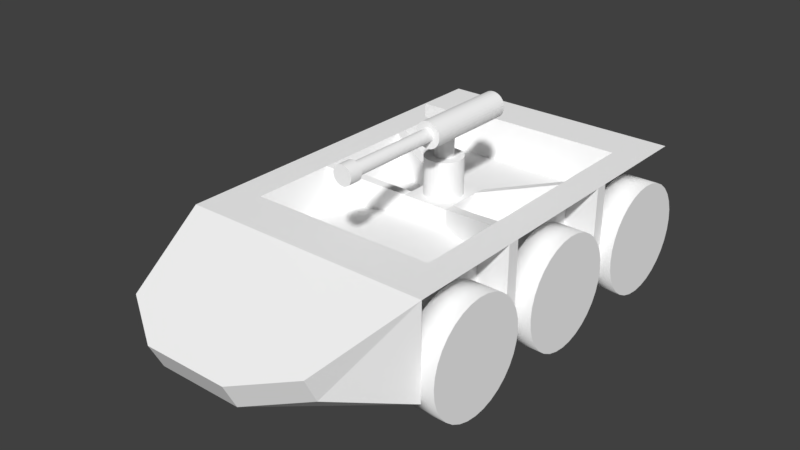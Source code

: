 # Source: Tank.blend  (saved by Blender 2.78.0; exported with 4.5.12 LTS)
import bpy
from mathutils import Matrix  # noqa: F401  (used for matrix-valued properties, if any)

bpy.ops.wm.read_factory_settings(use_empty=True)
scene = bpy.context.scene
scene.name = 'Scene'

# ---- collections
col_collection_1 = bpy.data.collections.new('Collection 1'); scene.collection.children.link(col_collection_1)

# ---- materials (node trees are filled in below, after node groups)
mat_metal = bpy.data.materials.new('Metal')
mat_metal.alpha_threshold = 0.0
mat_metal.use_transparent_shadow = False
mat_metal.diffuse_color = (1.0, 1.0, 1.0, 1.0)
mat_metal.roughness = 0.5
mat_rubber = bpy.data.materials.new('Rubber')
mat_rubber.alpha_threshold = 0.0
mat_rubber.use_transparent_shadow = False
mat_rubber.diffuse_color = (1.0, 1.0, 1.0, 1.0)
mat_rubber.roughness = 0.5

# ---- material node trees

# ---- world
world_world = bpy.data.worlds.new('World'); scene.world = world_world
world_world.color = (0.05088, 0.05088, 0.05088)
world_world.use_sun_shadow = False
world_world.sun_shadow_jitter_overblur = 0.0
world_world.cycles.sampling_method = 'MANUAL'

# ---- meshes
me_head = bpy.data.meshes.new('Head')
me_head.from_pydata([(-1.0, -1.0, 12.0), (-1.0, -1.0, 14.0), (-1.0, 1.0, 12.0), (-1.0, 1.0, 14.0), (1.0, -1.0, 12.0), (1.0, -1.0, 14.0), (1.0, 1.0, 12.0), (1.0, 1.0, 14.0), (3.553e-15, 1.5, 9.537e-07), (3.553e-15, 1.5, 6.0), (0.2926, 1.471, 9.537e-07), (0.2926, 1.471, 6.0), (0.574, 1.386, 9.537e-07), (0.574, 1.386, 6.0), (0.8334, 1.247, 0.0), (0.8334, 1.247, 6.0), (1.061, 1.061, 0.0), (1.061, 1.061, 6.0), (1.247, 0.8334, 0.0), (1.247, 0.8334, 6.0), (1.386, 0.574, 0.0), (1.386, 0.574, 6.0), (1.471, 0.2926, 0.0), (1.471, 0.2926, 6.0), (1.5, 5.96e-07, 0.0), (1.5, 4.768e-07, 6.0), (1.471, -0.2926, 0.0), (1.471, -0.2926, 6.0), (1.386, -0.574, 0.0), (1.386, -0.574, 6.0), (1.247, -0.8334, 0.0), (1.247, -0.8334, 6.0), (1.061, -1.061, 0.0), (1.061, -1.061, 6.0), (0.8334, -1.247, 0.0), (0.8334, -1.247, 6.0), (0.574, -1.386, -9.537e-07), (0.574, -1.386, 6.0), (0.2926, -1.471, -9.537e-07), (0.2926, -1.471, 6.0), (-4.888e-07, -1.5, -9.537e-07), (-4.888e-07, -1.5, 6.0), (-0.2926, -1.471, -9.537e-07), (-0.2926, -1.471, 6.0), (-0.574, -1.386, -9.537e-07), (-0.574, -1.386, 6.0), (-0.8334, -1.247, 0.0), (-0.8334, -1.247, 6.0), (-1.061, -1.061, 0.0), (-1.061, -1.061, 6.0), (-1.247, -0.8334, 0.0), (-1.247, -0.8334, 6.0), (-1.386, -0.574, 0.0), (-1.386, -0.574, 6.0), (-1.471, -0.2926, 0.0), (-1.471, -0.2926, 6.0), (-1.5, 1.907e-06, 0.0), (-1.5, 1.907e-06, 6.0), (-1.471, 0.2926, 0.0), (-1.471, 0.2926, 6.0), (-1.386, 0.574, 0.0), (-1.386, 0.574, 6.0), (-1.247, 0.8334, 0.0), (-1.247, 0.8334, 6.0), (-1.061, 1.061, 0.0), (-1.061, 1.061, 6.0), (-0.8334, 1.247, 0.0), (-0.8334, 1.247, 6.0), (-0.574, 1.386, 9.537e-07), (-0.574, 1.386, 6.0), (-0.2926, 1.471, 9.537e-07), (-0.2926, 1.471, 6.0), (0.1463, 0.7356, 6.0), (8.906e-08, 0.75, 6.0), (0.287, 0.6929, 6.0), (0.4167, 0.6236, 6.0), (0.5303, 0.5303, 6.0), (0.6236, 0.4167, 6.0), (0.6929, 0.287, 6.0), (0.7356, 0.1463, 6.0), (0.75, 7.153e-07, 6.0), (0.7356, -0.1463, 6.0), (0.6929, -0.287, 6.0), (0.6236, -0.4167, 6.0), (0.5303, -0.5303, 6.0), (0.4167, -0.6236, 6.0), (0.287, -0.6929, 6.0), (0.1463, -0.7356, 6.0), (-1.553e-07, -0.75, 6.0), (-0.1463, -0.7356, 6.0), (-0.287, -0.6929, 6.0), (-0.4167, -0.6236, 6.0), (-0.5303, -0.5303, 6.0), (-0.6236, -0.4167, 6.0), (-0.6929, -0.287, 6.0), (-0.7356, -0.1463, 6.0), (-0.75, 1.311e-06, 6.0), (-0.7356, 0.1463, 6.0), (-0.6929, 0.287, 6.0), (-0.6236, 0.4167, 6.0), (-0.5303, 0.5303, 6.0), (-0.4167, 0.6236, 6.0), (-0.287, 0.6929, 6.0), (-0.1463, 0.7356, 6.0), (0.1463, 0.7356, 12.0), (-2.551e-08, 0.75, 12.0), (0.287, 0.6929, 12.0), (0.4167, 0.6236, 12.0), (0.5303, 0.5303, 12.0), (0.6236, 0.4167, 12.0), (0.6929, 0.287, 12.0), (0.7356, 0.1463, 12.0), (0.75, 5.96e-07, 12.0), (0.7356, -0.1463, 12.0), (0.6929, -0.287, 12.0), (0.6236, -0.4167, 12.0), (0.5303, -0.5303, 12.0), (0.4167, -0.6236, 12.0), (0.287, -0.6929, 12.0), (0.1463, -0.7356, 12.0), (-2.699e-07, -0.75, 12.0), (-0.1463, -0.7356, 12.0), (-0.287, -0.6929, 12.0), (-0.4167, -0.6236, 12.0), (-0.5303, -0.5303, 12.0), (-0.6236, -0.4167, 12.0), (-0.6929, -0.287, 12.0), (-0.7356, -0.1463, 12.0), (-0.75, 1.311e-06, 12.0), (-0.7356, 0.1463, 12.0), (-0.6929, 0.287, 12.0), (-0.6236, 0.4167, 12.0), (-0.5303, 0.5303, 12.0), (-0.4167, 0.6236, 12.0), (-0.287, 0.6929, 12.0), (-0.1463, 0.7356, 12.0)], [], [(0, 1, 3, 2), (2, 3, 7, 6), (6, 7, 5, 4), (4, 5, 1, 0), (2, 6, 4, 0), (7, 3, 1, 5), (8, 9, 11, 10), (10, 11, 13, 12), (12, 13, 15, 14), (14, 15, 17, 16), (16, 17, 19, 18), (18, 19, 21, 20), (20, 21, 23, 22), (22, 23, 25, 24), (24, 25, 27, 26), (26, 27, 29, 28), (28, 29, 31, 30), (30, 31, 33, 32), (32, 33, 35, 34), (34, 35, 37, 36), (36, 37, 39, 38), (38, 39, 41, 40), (40, 41, 43, 42), (42, 43, 45, 44), (44, 45, 47, 46), (46, 47, 49, 48), (48, 49, 51, 50), (50, 51, 53, 52), (52, 53, 55, 54), (54, 55, 57, 56), (56, 57, 59, 58), (58, 59, 61, 60), (60, 61, 63, 62), (62, 63, 65, 64), (64, 65, 67, 66), (66, 67, 69, 68), (57, 55, 95, 96), (68, 69, 71, 70), (70, 71, 9, 8), (75, 74, 106, 107), (13, 11, 72, 74), (31, 29, 82, 83), (49, 47, 91, 92), (67, 65, 100, 101), (23, 21, 78, 79), (41, 39, 87, 88), (59, 57, 96, 97), (15, 13, 74, 75), (33, 31, 83, 84), (51, 49, 92, 93), (69, 67, 101, 102), (25, 23, 79, 80), (43, 41, 88, 89), (61, 59, 97, 98), (17, 15, 75, 76), (35, 33, 84, 85), (53, 51, 93, 94), (71, 69, 102, 103), (27, 25, 80, 81), (45, 43, 89, 90), (63, 61, 98, 99), (19, 17, 76, 77), (37, 35, 85, 86), (55, 53, 94, 95), (11, 9, 73, 72), (9, 71, 103, 73), (29, 27, 81, 82), (47, 45, 90, 91), (65, 63, 99, 100), (21, 19, 77, 78), (39, 37, 86, 87), (104, 105, 135, 134, 133, 132, 131, 130, 129, 128, 127, 126, 125, 124, 123, 122, 121, 120, 119, 118, 117, 116, 115, 114, 113, 112, 111, 110, 109, 108, 107, 106), (102, 101, 133, 134), (89, 88, 120, 121), (76, 75, 107, 108), (103, 102, 134, 135), (90, 89, 121, 122), (77, 76, 108, 109), (73, 103, 135, 105), (91, 90, 122, 123), (78, 77, 109, 110), (92, 91, 123, 124), (79, 78, 110, 111), (93, 92, 124, 125), (80, 79, 111, 112), (94, 93, 125, 126), (81, 80, 112, 113), (95, 94, 126, 127), (82, 81, 113, 114), (96, 95, 127, 128), (83, 82, 114, 115), (97, 96, 128, 129), (84, 83, 115, 116), (98, 97, 129, 130), (85, 84, 116, 117), (99, 98, 130, 131), (86, 85, 117, 118), (72, 73, 105, 104), (100, 99, 131, 132), (87, 86, 118, 119), (74, 72, 104, 106), (101, 100, 132, 133), (88, 87, 119, 120)])
_uv = me_head.uv_layers.new(name='UVMap')
_uv.uv.foreach_set('vector', [0.9624, 0.6667, 0.7909, 0.6667, 0.7909, 0.5, 0.9624, 0.5, 0.6195, 0.8333, 0.6195, 0.6667, 0.7909, 0.6667, 0.7909, 0.8333, 0.3636, 0.5, 0.3636, 0.6667, 0.1922, 0.6667, 0.1922, 0.5, 0.6195, 0.6667, 0.6195, 0.5, 0.7909, 0.5, 0.7909, 0.6667, 0.1922, 0.8333, 0.1922, 0.6667, 0.3636, 0.6667, 0.3636, 0.8333, 0.3636, 0.7488, 0.5351, 0.7488, 0.5351, 0.9155, 0.3636, 0.9155, 0.6364, 0.5, 0.6364, 3.974e-08, 0.6614, 3.974e-08, 0.6614, 0.5, 0.6614, 0.5, 0.6614, 3.974e-08, 0.6856, 3.974e-08, 0.6856, 0.5, 0.6856, 0.5, 0.6856, 3.974e-08, 0.7078, 0.0, 0.7078, 0.5, 0.7078, 0.5, 0.7078, 0.0, 0.7273, 0.0, 0.7273, 0.5, 0.5455, 0.0, 0.5455, 0.5, 0.526, 0.5, 0.526, 0.0, 0.526, 0.0, 0.526, 0.5, 0.5037, 0.5, 0.5037, 0.0, 0.5037, 0.0, 0.5037, 0.5, 0.4796, 0.5, 0.4796, 0.0, 0.4796, 0.0, 0.4796, 0.5, 0.4545, 0.5, 0.4545, 0.0, 0.4545, 0.0, 0.4545, 0.5, 0.4295, 0.5, 0.4295, 0.0, 0.4295, 0.0, 0.4295, 0.5, 0.4053, 0.5, 0.4053, 0.0, 0.4053, 0.0, 0.4053, 0.5, 0.3831, 0.5, 0.3831, 0.0, 0.3831, 0.0, 0.3831, 0.5, 0.3636, 0.5, 0.3636, 0.0, 0.3636, 1.589e-07, 0.3636, 0.5, 0.3442, 0.5, 0.3442, 1.589e-07, 0.3442, 1.589e-07, 0.3442, 0.5, 0.3219, 0.5, 0.3219, 7.947e-08, 0.3219, 7.947e-08, 0.3219, 0.5, 0.2978, 0.5, 0.2978, 0.0, 0.2978, 0.0, 0.2978, 0.5, 0.2727, 0.5, 0.2727, 7.947e-08, 0.2727, 7.947e-08, 0.2727, 0.5, 0.2476, 0.5, 0.2476, 1.589e-07, 0.2476, 1.589e-07, 0.2476, 0.5, 0.2235, 0.5, 0.2235, 7.947e-08, 0.2235, 7.947e-08, 0.2235, 0.5, 0.2013, 0.5, 0.2013, 1.589e-07, 0.2013, 1.589e-07, 0.2013, 0.5, 0.1818, 0.5, 0.1818, 1.589e-07, 0.1818, 0.0, 0.1818, 0.5, 0.1623, 0.5, 0.1623, 0.0, 0.1623, 0.0, 0.1623, 0.5, 0.1401, 0.5, 0.1401, 0.0, 0.1401, 0.0, 0.1401, 0.5, 0.116, 0.5, 0.116, 0.0, 0.116, 0.0, 0.116, 0.5, 0.09091, 0.5, 0.09091, 0.0, 0.09091, 0.0, 0.09091, 0.5, 0.06583, 0.5, 0.06583, 0.0, 0.06583, 0.0, 0.06583, 0.5, 0.04171, 0.5, 0.04171, 0.0, 0.04171, 0.0, 0.04171, 0.5, 0.01948, 0.5, 0.01948, 0.0, 0.01948, 0.0, 0.01948, 0.5, 4.087e-08, 0.5, 0.0, 0.0, 0.5455, 0.5, 0.5455, 7.947e-08, 0.5649, 3.974e-08, 0.5649, 0.5, 0.5649, 0.5, 0.5649, 3.974e-08, 0.5872, 3.974e-08, 0.5872, 0.5, 0.6146, 0.5881, 0.6195, 0.6121, 0.5556, 0.6183, 0.5531, 0.6063, 0.5872, 0.5, 0.5872, 3.974e-08, 0.6113, 3.974e-08, 0.6113, 0.5, 0.6113, 0.5, 0.6113, 3.974e-08, 0.6364, 3.974e-08, 0.6364, 0.5, 0.8084, 0.5, 0.7973, 0.5, 0.7973, 6.691e-09, 0.8084, 0.0, 0.41, 0.5278, 0.431, 0.5142, 0.4613, 0.5693, 0.4508, 0.5761, 0.41, 0.721, 0.3922, 0.7037, 0.4419, 0.664, 0.4508, 0.6727, 0.605, 0.6833, 0.591, 0.7037, 0.5413, 0.664, 0.5483, 0.6539, 0.5289, 0.5048, 0.5522, 0.5142, 0.5219, 0.5693, 0.5102, 0.5646, 0.3636, 0.6367, 0.3636, 0.6121, 0.4276, 0.6183, 0.4276, 0.6305, 0.5289, 0.744, 0.5042, 0.7488, 0.4979, 0.6866, 0.5102, 0.6842, 0.605, 0.5655, 0.6146, 0.5881, 0.5531, 0.6063, 0.5483, 0.5949, 0.3922, 0.5451, 0.41, 0.5278, 0.4508, 0.5761, 0.4419, 0.5847, 0.431, 0.7346, 0.41, 0.721, 0.4508, 0.6727, 0.4613, 0.6795, 0.6146, 0.6607, 0.605, 0.6833, 0.5483, 0.6539, 0.5531, 0.6425, 0.5042, 0.5, 0.5289, 0.5048, 0.5102, 0.5646, 0.4979, 0.5622, 0.3686, 0.6607, 0.3636, 0.6367, 0.4276, 0.6305, 0.4301, 0.6425, 0.5522, 0.7346, 0.5289, 0.744, 0.5102, 0.6842, 0.5219, 0.6795, 0.591, 0.5451, 0.605, 0.5655, 0.5483, 0.5949, 0.5413, 0.5847, 0.3782, 0.5655, 0.3922, 0.5451, 0.4419, 0.5847, 0.4349, 0.5949, 0.4543, 0.744, 0.431, 0.7346, 0.4613, 0.6795, 0.4729, 0.6842, 0.6195, 0.6367, 0.6146, 0.6607, 0.5531, 0.6425, 0.5556, 0.6305, 0.479, 0.5, 0.5042, 0.5, 0.4979, 0.5622, 0.4853, 0.5622, 0.3782, 0.6833, 0.3686, 0.6607, 0.4301, 0.6425, 0.4349, 0.6539, 0.5731, 0.721, 0.5522, 0.7346, 0.5219, 0.6795, 0.5324, 0.6727, 0.5731, 0.5278, 0.591, 0.5451, 0.5413, 0.5847, 0.5324, 0.5761, 0.3686, 0.5881, 0.3782, 0.5655, 0.4349, 0.5949, 0.4301, 0.6063, 0.479, 0.7488, 0.4543, 0.744, 0.4729, 0.6842, 0.4853, 0.6866, 0.6195, 0.6121, 0.6195, 0.6367, 0.5556, 0.6305, 0.5556, 0.6183, 0.431, 0.5142, 0.4543, 0.5048, 0.4729, 0.5646, 0.4613, 0.5693, 0.4543, 0.5048, 0.479, 0.5, 0.4853, 0.5622, 0.4729, 0.5646, 0.3922, 0.7037, 0.3782, 0.6833, 0.4349, 0.6539, 0.4419, 0.664, 0.591, 0.7037, 0.5731, 0.721, 0.5324, 0.6727, 0.5413, 0.664, 0.5522, 0.5142, 0.5731, 0.5278, 0.5324, 0.5761, 0.5219, 0.5693, 0.3636, 0.6121, 0.3686, 0.5881, 0.4301, 0.6063, 0.4276, 0.6183, 0.5042, 0.7488, 0.479, 0.7488, 0.4853, 0.6866, 0.4979, 0.6866, 0.9116, 0.7583, 0.9046, 0.7685, 0.8957, 0.7772, 0.8852, 0.784, 0.8736, 0.7887, 0.8612, 0.7911, 0.8486, 0.7911, 0.8363, 0.7887, 0.8246, 0.784, 0.8141, 0.7772, 0.8052, 0.7685, 0.7982, 0.7583, 0.7934, 0.747, 0.7909, 0.735, 0.7909, 0.7227, 0.7934, 0.7107, 0.7982, 0.6994, 0.8052, 0.6892, 0.8141, 0.6806, 0.8246, 0.6737, 0.8363, 0.6691, 0.8486, 0.6667, 0.8612, 0.6667, 0.8736, 0.6691, 0.8852, 0.6737, 0.8957, 0.6806, 0.9046, 0.6892, 0.9116, 0.6994, 0.9164, 0.7107, 0.9189, 0.7227, 0.9189, 0.735, 0.9164, 0.747, 0.7481, 0.5, 0.737, 0.5, 0.737, 2.456e-08, 0.7481, 1.538e-08, 0.058, 1.0, 0.04545, 1.0, 0.04545, 0.5, 0.058, 0.5, 0.8182, 0.5, 0.8084, 0.5, 0.8084, 0.0, 0.8182, 1.279e-09, 0.7602, 0.5, 0.7481, 0.5, 0.7481, 1.538e-08, 0.7602, 1.33e-08, 0.07005, 1.0, 0.058, 1.0, 0.058, 0.5, 0.07005, 0.5, 0.8993, 0.0, 0.9091, 3.974e-08, 0.9091, 0.5, 0.8993, 0.5, 0.7727, 0.5, 0.7602, 0.5, 0.7602, 1.33e-08, 0.7727, 8.555e-09, 0.08117, 1.0, 0.07005, 1.0, 0.07005, 0.5, 0.08117, 0.5, 0.8882, 3.974e-08, 0.8993, 0.0, 0.8993, 0.5, 0.8882, 0.5, 0.09091, 1.0, 0.08117, 1.0, 0.08117, 0.5, 0.09091, 0.5, 0.8762, 7.947e-08, 0.8882, 3.974e-08, 0.8882, 0.5, 0.8762, 0.5, 0.9903, 0.0, 1.0, 3.974e-08, 1.0, 0.5, 0.9903, 0.5, 0.8636, 3.974e-08, 0.8762, 7.947e-08, 0.8762, 0.5, 0.8636, 0.5, 0.9791, 3.974e-08, 0.9903, 0.0, 0.9903, 0.5, 0.9791, 0.5, 0.8511, 0.0, 0.8636, 3.974e-08, 0.8636, 0.5, 0.8511, 0.5, 0.9671, 0.0, 0.9791, 3.974e-08, 0.9791, 0.5, 0.9671, 0.5, 0.839, 3.974e-08, 0.8511, 0.0, 0.8511, 0.5, 0.839, 0.5, 0.9545, 3.974e-08, 0.9671, 0.0, 0.9671, 0.5, 0.9545, 0.5, 0.8279, 0.0, 0.839, 3.974e-08, 0.839, 0.5, 0.8279, 0.5, 0.942, 3.974e-08, 0.9545, 3.974e-08, 0.9545, 0.5, 0.942, 0.5, 0.8182, 3.974e-08, 0.8279, 0.0, 0.8279, 0.5, 0.8182, 0.5, 0.9299, 3.974e-08, 0.942, 3.974e-08, 0.942, 0.5, 0.9299, 0.5, 0.009741, 1.0, 4.087e-08, 1.0, 0.0, 0.5, 0.009741, 0.5, 0.9188, 7.947e-08, 0.9299, 3.974e-08, 0.9299, 0.5, 0.9188, 0.5, 0.02085, 1.0, 0.009741, 1.0, 0.009741, 0.5, 0.02085, 0.5, 0.7853, 0.5, 0.7727, 0.5, 0.7727, 8.555e-09, 0.7853, 6.29e-09, 0.9091, 0.0, 0.9188, 7.947e-08, 0.9188, 0.5, 0.9091, 0.5, 0.03291, 1.0, 0.02085, 1.0, 0.02085, 0.5, 0.03291, 0.5, 0.7973, 0.5, 0.7853, 0.5, 0.7853, 6.29e-09, 0.7973, 6.691e-09, 0.737, 0.5, 0.7273, 0.5, 0.7273, 2.328e-08, 0.737, 2.456e-08, 0.04545, 1.0, 0.03291, 1.0, 0.03291, 0.5, 0.04545, 0.5])
me_head.materials.append(mat_metal)
me_head.use_remesh_preserve_volume = False
me_head.use_remesh_preserve_attributes = False
me_head.use_mirror_vertex_groups = False
me_head.update()
me_cylinder_007 = bpy.data.meshes.new('Cylinder.007')
me_cylinder_007.from_pydata([(-2.98e-08, 0.4, 0.1), (-2.98e-08, -0.35, 0.1), (0.01951, 0.4, 0.09808), (0.01951, -0.35, 0.09808), (0.03827, 0.4, 0.09239), (0.03827, -0.35, 0.09239), (0.05556, 0.4, 0.08315), (0.05556, -0.35, 0.08315), (0.07071, 0.4, 0.07071), (0.07071, -0.35, 0.07071), (0.08315, 0.4, 0.05556), (0.08315, -0.35, 0.05556), (0.09239, 0.4, 0.03827), (0.09239, -0.35, 0.03827), (0.09808, 0.4, 0.01951), (0.09808, -0.35, 0.01951), (0.1, 0.4, -2.31e-07), (0.1, -0.35, -3.166e-07), (0.09808, 0.4, -0.01951), (0.09808, -0.35, -0.01951), (0.09239, 0.4, -0.03827), (0.09239, -0.35, -0.03827), (0.08315, 0.4, -0.05556), (0.08315, -0.35, -0.05556), (0.07071, 0.4, -0.07071), (0.07071, -0.35, -0.07071), (0.05556, 0.4, -0.08315), (0.05556, -0.35, -0.08315), (0.03827, 0.4, -0.09239), (0.03827, -0.35, -0.09239), (0.01951, 0.4, -0.09808), (0.01951, -0.35, -0.09808), (-5.96e-08, 0.4, -0.1), (-5.96e-08, -0.35, -0.1), (-0.01951, 0.4, -0.09808), (-0.01951, -0.35, -0.09808), (-0.03827, 0.4, -0.09239), (-0.03827, -0.35, -0.09239), (-0.05556, 0.4, -0.08315), (-0.05556, -0.35, -0.08315), (-0.07071, 0.4, -0.07071), (-0.07071, -0.35, -0.07071), (-0.08315, 0.4, -0.05556), (-0.08315, -0.35, -0.05556), (-0.09239, 0.4, -0.03827), (-0.09239, -0.35, -0.03827), (-0.09808, 0.4, -0.01951), (-0.09808, -0.35, -0.01951), (-0.1, 0.4, -1.416e-07), (-0.1, -0.35, -2.31e-07), (-0.09808, 0.4, 0.01951), (-0.09808, -0.35, 0.01951), (-0.09239, 0.4, 0.03827), (-0.09239, -0.35, 0.03827), (-0.08315, 0.4, 0.05556), (-0.08315, -0.35, 0.05556), (-0.07071, 0.4, 0.07071), (-0.07071, -0.35, 0.07071), (-0.05556, 0.4, 0.08315), (-0.05556, -0.35, 0.08315), (-0.03827, 0.4, 0.09239), (-0.03827, -0.35, 0.09239), (-0.01951, 0.4, 0.09808), (-0.01951, -0.35, 0.09808), (0.009754, -0.35, 0.04904), (-2.98e-08, -0.35, 0.05), (0.01913, -0.35, 0.04619), (0.02778, -0.35, 0.04157), (0.03536, -0.35, 0.03536), (0.04157, -0.35, 0.02778), (0.04619, -0.35, 0.01913), (0.04904, -0.35, 0.009754), (0.05, -0.35, -3.055e-07), (0.04904, -0.35, -0.009755), (0.04619, -0.35, -0.01913), (0.04157, -0.35, -0.02778), (0.03536, -0.35, -0.03536), (0.02778, -0.35, -0.04157), (0.01913, -0.35, -0.04619), (0.009754, -0.35, -0.04904), (-2.98e-08, -0.35, -0.05), (-0.009755, -0.35, -0.04904), (-0.01913, -0.35, -0.04619), (-0.02778, -0.35, -0.04157), (-0.03536, -0.35, -0.03536), (-0.04157, -0.35, -0.02778), (-0.04619, -0.35, -0.01913), (-0.04904, -0.35, -0.009755), (-0.05, -0.35, -2.608e-07), (-0.04904, -0.35, 0.009754), (-0.04619, -0.35, 0.01913), (-0.04157, -0.35, 0.02778), (-0.03536, -0.35, 0.03536), (-0.02778, -0.35, 0.04157), (-0.01913, -0.35, 0.04619), (-0.009754, -0.35, 0.04904)], [], [(0, 1, 3, 2), (2, 3, 5, 4), (4, 5, 7, 6), (6, 7, 9, 8), (8, 9, 11, 10), (10, 11, 13, 12), (12, 13, 15, 14), (14, 15, 17, 16), (16, 17, 19, 18), (18, 19, 21, 20), (20, 21, 23, 22), (22, 23, 25, 24), (24, 25, 27, 26), (26, 27, 29, 28), (28, 29, 31, 30), (30, 31, 33, 32), (32, 33, 35, 34), (34, 35, 37, 36), (36, 37, 39, 38), (38, 39, 41, 40), (40, 41, 43, 42), (42, 43, 45, 44), (44, 45, 47, 46), (46, 47, 49, 48), (48, 49, 51, 50), (50, 51, 53, 52), (52, 53, 55, 54), (54, 55, 57, 56), (56, 57, 59, 58), (58, 59, 61, 60), (11, 9, 68, 69), (60, 61, 63, 62), (62, 63, 1, 0), (0, 2, 4, 6, 8, 10, 12, 14, 16, 18, 20, 22, 24, 26, 28, 30, 32, 34, 36, 38, 40, 42, 44, 46, 48, 50, 52, 54, 56, 58, 60, 62), (29, 27, 77, 78), (47, 45, 86, 87), (3, 1, 65, 64), (1, 63, 95, 65), (21, 19, 73, 74), (39, 37, 82, 83), (57, 55, 91, 92), (13, 11, 69, 70), (31, 29, 78, 79), (49, 47, 87, 88), (5, 3, 64, 66), (23, 21, 74, 75), (41, 39, 83, 84), (59, 57, 92, 93), (15, 13, 70, 71), (33, 31, 79, 80), (51, 49, 88, 89), (7, 5, 66, 67), (25, 23, 75, 76), (43, 41, 84, 85), (61, 59, 93, 94), (17, 15, 71, 72), (35, 33, 80, 81), (53, 51, 89, 90), (9, 7, 67, 68), (27, 25, 76, 77), (45, 43, 85, 86), (63, 61, 94, 95), (19, 17, 72, 73), (37, 35, 81, 82), (55, 53, 90, 91)])
_uv = me_cylinder_007.uv_layers.new(name='UVMap')
_uv.uv.foreach_set('vector', [0.6502, 7.947e-08, 0.6502, 1.0, 0.6245, 1.0, 0.6245, 0.0, 0.6245, 0.0, 0.6245, 1.0, 0.5993, 1.0, 0.5993, 0.0, 0.5993, 0.0, 0.5993, 1.0, 0.5755, 1.0, 0.5755, 0.0, 0.5755, 0.0, 0.5755, 1.0, 0.5541, 1.0, 0.5541, 0.0, 0.1847, 1.0, 0.1847, 3.974e-08, 0.2029, 3.974e-08, 0.2029, 1.0, 0.2029, 1.0, 0.2029, 3.974e-08, 0.2243, 3.974e-08, 0.2243, 1.0, 0.2243, 1.0, 0.2243, 3.974e-08, 0.248, 7.947e-08, 0.248, 1.0, 0.248, 1.0, 0.248, 7.947e-08, 0.2733, 3.974e-08, 0.2733, 1.0, 0.2733, 1.0, 0.2733, 3.974e-08, 0.299, 3.974e-08, 0.299, 1.0, 0.299, 1.0, 0.299, 3.974e-08, 0.3242, 3.974e-08, 0.3242, 1.0, 0.3242, 1.0, 0.3242, 3.974e-08, 0.348, 3.974e-08, 0.348, 1.0, 0.348, 1.0, 0.348, 3.974e-08, 0.3694, 0.0, 0.3694, 1.0, 0.1847, 0.0, 0.1847, 1.0, 0.1665, 1.0, 0.1665, 3.974e-08, 0.1665, 3.974e-08, 0.1665, 1.0, 0.1451, 1.0, 0.1451, 3.974e-08, 0.1451, 3.974e-08, 0.1451, 1.0, 0.1213, 1.0, 0.1213, 7.947e-08, 0.1213, 7.947e-08, 0.1213, 1.0, 0.09612, 1.0, 0.09612, 3.974e-08, 0.09612, 3.974e-08, 0.09612, 1.0, 0.07039, 1.0, 0.07039, 7.947e-08, 0.07039, 7.947e-08, 0.07039, 1.0, 0.04516, 1.0, 0.04516, 7.947e-08, 0.04516, 7.947e-08, 0.04516, 1.0, 0.02139, 1.0, 0.02139, 3.974e-08, 0.02139, 3.974e-08, 0.02139, 1.0, 2.738e-07, 1.0, 0.0, 3.974e-08, 0.5541, 0.0, 0.5541, 1.0, 0.5327, 1.0, 0.5327, 0.0, 0.5327, 0.0, 0.5327, 1.0, 0.5089, 1.0, 0.5089, 0.0, 0.5089, 0.0, 0.5089, 1.0, 0.4837, 1.0, 0.4837, 0.0, 0.4837, 0.0, 0.4837, 1.0, 0.458, 1.0, 0.458, 0.0, 0.458, 0.0, 0.458, 1.0, 0.4327, 1.0, 0.4327, 0.0, 0.4327, 0.0, 0.4327, 1.0, 0.409, 1.0, 0.409, 0.0, 0.409, 0.0, 0.409, 1.0, 0.3876, 1.0, 0.3876, 0.0, 0.3876, 0.0, 0.3876, 1.0, 0.3694, 1.0, 0.3694, 0.0, 0.7388, 3.974e-08, 0.7388, 1.0, 0.7206, 1.0, 0.7206, 0.0, 0.7206, 0.0, 0.7206, 1.0, 0.6992, 1.0, 0.6992, 3.974e-08, 0.9527, 0.295, 0.9708, 0.3135, 0.9201, 0.3558, 0.911, 0.3465, 0.6992, 3.974e-08, 0.6992, 1.0, 0.6754, 1.0, 0.6754, 3.974e-08, 0.6754, 3.974e-08, 0.6754, 1.0, 0.6502, 1.0, 0.6502, 7.947e-08, 0.995, 0.09399, 1.0, 0.1196, 1.0, 0.1458, 0.995, 0.1714, 0.9851, 0.1955, 0.9708, 0.2173, 0.9527, 0.2358, 0.9313, 0.2503, 0.9075, 0.2603, 0.8823, 0.2654, 0.8565, 0.2654, 0.8313, 0.2603, 0.8075, 0.2503, 0.7861, 0.2358, 0.768, 0.2173, 0.7537, 0.1955, 0.7438, 0.1714, 0.7388, 0.1458, 0.7388, 0.1196, 0.7438, 0.09399, 0.7537, 0.06984, 0.768, 0.04811, 0.7861, 0.02962, 0.8075, 0.0151, 0.8313, 0.005099, 0.8565, 0.0, 0.8823, 3.974e-08, 0.9075, 0.005099, 0.9313, 0.0151, 0.9527, 0.02962, 0.9708, 0.04811, 0.9851, 0.06984, 0.7537, 0.3352, 0.768, 0.3135, 0.8187, 0.3558, 0.8115, 0.3666, 0.8313, 0.5257, 0.8075, 0.5157, 0.8385, 0.4569, 0.8504, 0.4619, 1.0, 0.385, 1.0, 0.4111, 0.9347, 0.4046, 0.9347, 0.3915, 1.0, 0.4111, 0.995, 0.4368, 0.9322, 0.4174, 0.9347, 0.4046, 0.8313, 0.2705, 0.8565, 0.2654, 0.863, 0.3317, 0.8504, 0.3343, 0.7537, 0.4609, 0.7438, 0.4368, 0.8066, 0.4174, 0.8115, 0.4295, 0.9527, 0.5011, 0.9313, 0.5157, 0.9003, 0.4569, 0.911, 0.4496, 0.9313, 0.2805, 0.9527, 0.295, 0.911, 0.3465, 0.9003, 0.3393, 0.7438, 0.3594, 0.7537, 0.3352, 0.8115, 0.3666, 0.8066, 0.3787, 0.8565, 0.5308, 0.8313, 0.5257, 0.8504, 0.4619, 0.863, 0.4644, 0.995, 0.3594, 1.0, 0.385, 0.9347, 0.3915, 0.9322, 0.3787, 0.8075, 0.2805, 0.8313, 0.2705, 0.8504, 0.3343, 0.8385, 0.3393, 0.768, 0.4827, 0.7537, 0.4609, 0.8115, 0.4295, 0.8187, 0.4404, 0.9708, 0.4827, 0.9527, 0.5011, 0.911, 0.4496, 0.9201, 0.4404, 0.9075, 0.2705, 0.9313, 0.2805, 0.9003, 0.3393, 0.8884, 0.3343, 0.7388, 0.385, 0.7438, 0.3594, 0.8066, 0.3787, 0.8041, 0.3915, 0.8823, 0.5308, 0.8565, 0.5308, 0.863, 0.4644, 0.8758, 0.4644, 0.9851, 0.3352, 0.995, 0.3594, 0.9322, 0.3787, 0.9273, 0.3666, 0.7861, 0.295, 0.8075, 0.2805, 0.8385, 0.3393, 0.8278, 0.3465, 0.7861, 0.5011, 0.768, 0.4827, 0.8187, 0.4404, 0.8278, 0.4496, 0.9851, 0.4609, 0.9708, 0.4827, 0.9201, 0.4404, 0.9273, 0.4295, 0.8823, 0.2654, 0.9075, 0.2705, 0.8884, 0.3343, 0.8758, 0.3317, 0.7388, 0.4111, 0.7388, 0.385, 0.8041, 0.3915, 0.8041, 0.4046, 0.9075, 0.5257, 0.8823, 0.5308, 0.8758, 0.4644, 0.8884, 0.4619, 0.9708, 0.3135, 0.9851, 0.3352, 0.9273, 0.3666, 0.9201, 0.3558, 0.768, 0.3135, 0.7861, 0.295, 0.8278, 0.3465, 0.8187, 0.3558, 0.8075, 0.5157, 0.7861, 0.5011, 0.8278, 0.4496, 0.8385, 0.4569, 0.995, 0.4368, 0.9851, 0.4609, 0.9273, 0.4295, 0.9322, 0.4174, 0.8565, 0.2654, 0.8823, 0.2654, 0.8758, 0.3317, 0.863, 0.3317, 0.7438, 0.4368, 0.7388, 0.4111, 0.8041, 0.4046, 0.8066, 0.4174, 0.9313, 0.5157, 0.9075, 0.5257, 0.8884, 0.4619, 0.9003, 0.4569])
me_cylinder_007.materials.append(mat_metal)
me_cylinder_007.use_remesh_preserve_volume = False
me_cylinder_007.use_remesh_preserve_attributes = False
me_cylinder_007.use_mirror_vertex_groups = False
me_cylinder_007.update()
me_cylinder_006 = bpy.data.meshes.new('Cylinder.006')
me_cylinder_006.from_pydata([(0.009755, -0.35, 0.04904), (5.937e-09, -0.35, 0.05), (0.01913, -0.35, 0.04619), (0.02778, -0.35, 0.04157), (0.03536, -0.35, 0.03535), (0.04157, -0.35, 0.02778), (0.04619, -0.35, 0.01913), (0.04904, -0.35, 0.009754), (0.05, -0.35, -5.452e-07), (0.04904, -0.35, -0.009755), (0.04619, -0.35, -0.01913), (0.04157, -0.35, -0.02778), (0.03536, -0.35, -0.03536), (0.02778, -0.35, -0.04157), (0.01913, -0.35, -0.04619), (0.009755, -0.35, -0.04904), (-1.035e-08, -0.35, -0.05), (-0.009755, -0.35, -0.04904), (-0.01913, -0.35, -0.04619), (-0.02778, -0.35, -0.04157), (-0.03536, -0.35, -0.03536), (-0.04157, -0.35, -0.02778), (-0.04619, -0.35, -0.01913), (-0.04904, -0.35, -0.009755), (-0.05, -0.35, -5.007e-07), (-0.04904, -0.35, 0.009754), (-0.04619, -0.35, 0.01913), (-0.04157, -0.35, 0.02778), (-0.03536, -0.35, 0.03535), (-0.02778, -0.35, 0.04157), (-0.01913, -0.35, 0.04619), (-0.009754, -0.35, 0.04904), (0.009754, -1.1, 0.04904), (-3.76e-07, -1.1, 0.05), (0.01913, -1.1, 0.04619), (0.02778, -1.1, 0.04157), (0.03535, -1.1, 0.03535), (0.04157, -1.1, 0.02778), (0.04619, -1.1, 0.01913), (0.04904, -1.1, 0.009754), (0.05, -1.1, -6.711e-07), (0.04904, -1.1, -0.009755), (0.04619, -1.1, -0.01913), (0.04157, -1.1, -0.02778), (0.03535, -1.1, -0.03536), (0.02778, -1.1, -0.04157), (0.01913, -1.1, -0.04619), (0.009754, -1.1, -0.04904), (-3.923e-07, -1.1, -0.05), (-0.009755, -1.1, -0.04904), (-0.01913, -1.1, -0.04619), (-0.02778, -1.1, -0.04157), (-0.03536, -1.1, -0.03536), (-0.04157, -1.1, -0.02778), (-0.04619, -1.1, -0.01913), (-0.04904, -1.1, -0.009755), (-0.05, -1.1, -6.266e-07), (-0.04904, -1.1, 0.009754), (-0.04619, -1.1, 0.01913), (-0.04157, -1.1, 0.02778), (-0.03536, -1.1, 0.03535), (-0.02778, -1.1, 0.04157), (-0.01913, -1.1, 0.04619), (-0.009755, -1.1, 0.04904), (0.01463, -1.2, 0.07356), (0.0287, -1.2, 0.06929), (0.04167, -1.2, 0.06236), (0.05303, -1.2, 0.05303), (0.06236, -1.2, 0.04167), (0.06929, -1.2, 0.0287), (0.07356, -1.2, 0.01463), (0.075, -1.2, -6.884e-07), (0.07356, -1.2, -0.01463), (0.06929, -1.2, -0.0287), (0.06236, -1.2, -0.04167), (0.05303, -1.2, -0.05303), (0.04167, -1.2, -0.06236), (0.0287, -1.2, -0.06929), (0.01463, -1.2, -0.07356), (-4.02e-07, -1.2, -0.075), (-0.01463, -1.2, -0.07356), (-0.0287, -1.2, -0.06929), (-0.04167, -1.2, -0.06236), (-0.05303, -1.2, -0.05303), (-0.06236, -1.2, -0.04167), (-0.06929, -1.2, -0.0287), (-0.07356, -1.2, -0.01463), (-0.075, -1.2, -6.216e-07), (-0.07356, -1.2, 0.01463), (-0.06929, -1.2, 0.0287), (-0.06236, -1.2, 0.04167), (-0.05303, -1.2, 0.05303), (-0.04167, -1.2, 0.06236), (-0.0287, -1.2, 0.06929), (-0.01463, -1.2, 0.07356), (-3.776e-07, -1.2, 0.075), (-0.01463, -1.1, 0.07356), (-0.0287, -1.1, 0.06929), (-0.04167, -1.1, 0.06236), (-0.05303, -1.1, 0.05303), (-0.06236, -1.1, 0.04167), (-0.06929, -1.1, 0.0287), (-0.07356, -1.1, 0.01463), (-0.075, -1.1, -6.107e-07), (-0.07356, -1.1, -0.01463), (-0.06929, -1.1, -0.0287), (-0.06236, -1.1, -0.04167), (-0.05303, -1.1, -0.05303), (-0.04167, -1.1, -0.06236), (-0.0287, -1.1, -0.06929), (-0.01463, -1.1, -0.07356), (-4.02e-07, -1.1, -0.075), (0.01463, -1.1, -0.07356), (0.0287, -1.1, -0.06929), (0.04167, -1.1, -0.06236), (0.05303, -1.1, -0.05303), (0.06236, -1.1, -0.04167), (0.06929, -1.1, -0.0287), (0.07356, -1.1, -0.01463), (0.075, -1.1, -6.774e-07), (0.07356, -1.1, 0.01463), (0.06929, -1.1, 0.0287), (0.06236, -1.1, 0.04167), (0.05303, -1.1, 0.05303), (0.04167, -1.1, 0.06236), (0.0287, -1.1, 0.06929), (-3.776e-07, -1.1, 0.075), (0.01463, -1.1, 0.07356)], [], [(12, 11, 43, 44), (122, 123, 67, 68), (26, 25, 57, 58), (13, 12, 44, 45), (27, 26, 58, 59), (14, 13, 45, 46), (0, 1, 33, 32), (28, 27, 59, 60), (15, 14, 46, 47), (2, 0, 32, 34), (29, 28, 60, 61), (16, 15, 47, 48), (3, 2, 34, 35), (30, 29, 61, 62), (17, 16, 48, 49), (4, 3, 35, 36), (31, 30, 62, 63), (18, 17, 49, 50), (5, 4, 36, 37), (1, 31, 63, 33), (19, 18, 50, 51), (6, 5, 37, 38), (20, 19, 51, 52), (7, 6, 38, 39), (21, 20, 52, 53), (8, 7, 39, 40), (22, 21, 53, 54), (9, 8, 40, 41), (23, 22, 54, 55), (10, 9, 41, 42), (24, 23, 55, 56), (11, 10, 42, 43), (25, 24, 56, 57), (126, 96, 94, 95), (108, 109, 81, 82), (121, 122, 68, 69), (107, 108, 82, 83), (120, 121, 69, 70), (106, 107, 83, 84), (119, 120, 70, 71), (105, 106, 84, 85), (118, 119, 71, 72), (104, 105, 85, 86), (117, 118, 72, 73), (103, 104, 86, 87), (116, 117, 73, 74), (102, 103, 87, 88), (115, 116, 74, 75), (101, 102, 88, 89), (114, 115, 75, 76), (100, 101, 89, 90), (113, 114, 76, 77), (127, 126, 95, 64), (99, 100, 90, 91), (112, 113, 77, 78), (125, 127, 64, 65), (98, 99, 91, 92), (111, 112, 78, 79), (124, 125, 65, 66), (97, 98, 92, 93), (110, 111, 79, 80), (123, 124, 66, 67), (96, 97, 93, 94), (64, 95, 94, 93, 92, 91, 90, 89, 88, 87, 86, 85, 84, 83, 82, 81, 80, 79, 78, 77, 76, 75, 74, 73, 72, 71, 70, 69, 68, 67, 66, 65), (59, 58, 101, 100), (45, 44, 115, 114), (58, 57, 102, 101), (44, 43, 116, 115), (57, 56, 103, 102), (43, 42, 117, 116), (56, 55, 104, 103), (42, 41, 118, 117), (55, 54, 105, 104), (41, 40, 119, 118), (54, 53, 106, 105), (40, 39, 120, 119), (53, 52, 107, 106), (39, 38, 121, 120), (52, 51, 108, 107), (38, 37, 122, 121), (51, 50, 109, 108), (33, 63, 96, 126), (37, 36, 123, 122), (50, 49, 110, 109), (63, 62, 97, 96), (36, 35, 124, 123), (49, 48, 111, 110), (62, 61, 98, 97), (35, 34, 125, 124), (48, 47, 112, 111), (61, 60, 99, 98), (34, 32, 127, 125), (47, 46, 113, 112), (60, 59, 100, 99), (32, 33, 126, 127), (109, 110, 80, 81), (46, 45, 114, 113)])
_uv = me_cylinder_006.uv_layers.new(name='UVMap')
_uv.uv.foreach_set('vector', [0.1775, 1.747e-08, 0.1963, 1.319e-08, 0.1963, 1.0, 0.1775, 1.0, 0.5846, 0.5527, 0.5846, 0.5388, 0.7923, 0.5388, 0.7923, 0.5527, 0.338, 4.544e-09, 0.3568, 6.016e-09, 0.3568, 1.0, 0.338, 1.0, 0.1605, 2.198e-08, 0.1775, 1.747e-08, 0.1775, 1.0, 0.1605, 1.0, 0.3211, 2.513e-09, 0.338, 4.544e-09, 0.338, 1.0, 0.3211, 1.0, 0.5677, 1.033e-08, 0.5846, 0.0, 0.5846, 1.0, 0.5677, 1.0, 0.09045, 1.0, 0.0701, 1.0, 0.0701, 0.0, 0.09045, 7.947e-08, 0.3067, 0.0, 0.3211, 2.513e-09, 0.3211, 1.0, 0.3067, 1.0, 0.5489, 1.773e-08, 0.5677, 1.033e-08, 0.5677, 1.0, 0.5489, 1.0, 0.1104, 1.0, 0.09045, 1.0, 0.09045, 7.947e-08, 0.1104, 7.947e-08, 0.01439, 1.0, 0.0, 1.0, 2.321e-08, 0.0, 0.01439, 7.947e-08, 0.5289, 2.448e-08, 0.5489, 1.773e-08, 0.5489, 1.0, 0.5289, 1.0, 0.1292, 1.0, 0.1104, 1.0, 0.1104, 7.947e-08, 0.1292, 0.0, 0.03132, 1.0, 0.01439, 1.0, 0.01439, 7.947e-08, 0.03132, 0.0, 0.5086, 3.07e-08, 0.5289, 2.448e-08, 0.5289, 1.0, 0.5086, 1.0, 0.1462, 1.0, 0.1292, 1.0, 0.1292, 0.0, 0.1462, 0.0, 0.05013, 1.0, 0.03132, 1.0, 0.03132, 0.0, 0.05013, 7.947e-08, 0.4886, 3.776e-08, 0.5086, 3.07e-08, 0.5086, 1.0, 0.4886, 1.0, 0.1605, 1.0, 0.1462, 1.0, 0.1462, 0.0, 0.1605, 7.947e-08, 0.0701, 1.0, 0.05013, 1.0, 0.05013, 7.947e-08, 0.0701, 0.0, 0.4698, 3.833e-08, 0.4886, 3.776e-08, 0.4886, 1.0, 0.4698, 1.0, 0.2923, 2.018e-10, 0.3067, 0.0, 0.3067, 1.0, 0.2923, 1.0, 0.4529, 3.996e-08, 0.4698, 3.833e-08, 0.4698, 1.0, 0.4529, 1.0, 0.2754, 1.289e-09, 0.2923, 2.018e-10, 0.2923, 1.0, 0.2754, 1.0, 0.4359, 5.531e-09, 0.4529, 3.842e-09, 0.4529, 1.0, 0.4359, 1.0, 0.2566, 3.219e-09, 0.2754, 1.289e-09, 0.2754, 1.0, 0.2566, 1.0, 0.4171, 6.623e-09, 0.4359, 5.531e-09, 0.4359, 1.0, 0.4171, 1.0, 0.2366, 5.919e-09, 0.2566, 3.219e-09, 0.2566, 1.0, 0.2366, 1.0, 0.3972, 7.075e-09, 0.4171, 6.623e-09, 0.4171, 1.0, 0.3972, 1.0, 0.2162, 9.284e-09, 0.2366, 5.919e-09, 0.2366, 1.0, 0.2162, 1.0, 0.3768, 6.87e-09, 0.3972, 7.075e-09, 0.3972, 1.0, 0.3768, 1.0, 0.1963, 1.319e-08, 0.2162, 9.284e-09, 0.2162, 1.0, 0.1963, 1.0, 0.3568, 6.016e-09, 0.3768, 6.87e-09, 0.3768, 1.0, 0.3568, 1.0, 0.5846, 0.4656, 0.5846, 0.4463, 0.7923, 0.4463, 0.7923, 0.4656, 0.61, 0.5527, 0.6382, 0.5527, 0.6382, 0.686, 0.61, 0.686, 0.7923, 0.5527, 0.7923, 0.5388, 1.0, 0.5388, 1.0, 0.5527, 0.5846, 0.5527, 0.61, 0.5527, 0.61, 0.686, 0.5846, 0.686, 0.7923, 0.569, 0.7923, 0.5527, 1.0, 0.5527, 1.0, 0.569, 1.0, 0.5225, 1.0, 0.5388, 0.7923, 0.5388, 0.7923, 0.5225, 0.7923, 0.5871, 0.7923, 0.569, 1.0, 0.569, 1.0, 0.5871, 1.0, 0.5044, 1.0, 0.5225, 0.7923, 0.5225, 0.7923, 0.5044, 0.7923, 0.6063, 0.7923, 0.5871, 1.0, 0.5871, 1.0, 0.6063, 1.0, 0.4852, 1.0, 0.5044, 0.7923, 0.5044, 0.7923, 0.4852, 0.7923, 0.6259, 0.7923, 0.6063, 1.0, 0.6063, 1.0, 0.6259, 1.0, 0.4656, 1.0, 0.4852, 0.7923, 0.4852, 0.7923, 0.4656, 0.7923, 0.6451, 0.7923, 0.6259, 1.0, 0.6259, 1.0, 0.6451, 1.0, 0.4463, 1.0, 0.4656, 0.7923, 0.4656, 0.7923, 0.4463, 0.7923, 0.6633, 0.7923, 0.6451, 1.0, 0.6451, 1.0, 0.6633, 1.0, 0.4282, 1.0, 0.4463, 0.7923, 0.4463, 0.7923, 0.4282, 0.7923, 0.6796, 0.7923, 0.6633, 1.0, 0.6633, 1.0, 0.6796, 1.0, 0.4119, 1.0, 0.4282, 0.7923, 0.4282, 0.7923, 0.4119, 0.7569, 0.5527, 0.7823, 0.5527, 0.7823, 0.686, 0.7569, 0.686, 0.5846, 0.4852, 0.5846, 0.4656, 0.7923, 0.4656, 0.7923, 0.4852, 1.0, 0.3981, 1.0, 0.4119, 0.7923, 0.4119, 0.7923, 0.3981, 0.7287, 0.5527, 0.7569, 0.5527, 0.7569, 0.686, 0.7287, 0.686, 0.5846, 0.5044, 0.5846, 0.4852, 0.7923, 0.4852, 0.7923, 0.5044, 0.5846, 0.4119, 0.5846, 0.3981, 0.7923, 0.3981, 0.7923, 0.4119, 0.6987, 0.5527, 0.7287, 0.5527, 0.7287, 0.686, 0.6987, 0.686, 0.5846, 0.5225, 0.5846, 0.5044, 0.7923, 0.5044, 0.7923, 0.5225, 0.5846, 0.4282, 0.5846, 0.4119, 0.7923, 0.4119, 0.7923, 0.4282, 0.6682, 0.5527, 0.6987, 0.5527, 0.6987, 0.686, 0.6682, 0.686, 0.5846, 0.5388, 0.5846, 0.5225, 0.7923, 0.5225, 0.7923, 0.5388, 0.5846, 0.4463, 0.5846, 0.4282, 0.7923, 0.4282, 0.7923, 0.4463, 0.8887, 0.07049, 0.8947, 0.08972, 0.8947, 0.1093, 0.8887, 0.1285, 0.877, 0.1467, 0.86, 0.163, 0.8385, 0.1768, 0.8131, 0.1877, 0.7849, 0.1952, 0.7549, 0.199, 0.7244, 0.199, 0.6944, 0.1952, 0.6662, 0.1877, 0.6408, 0.1768, 0.6192, 0.163, 0.6023, 0.1467, 0.5906, 0.1285, 0.5846, 0.1093, 0.5846, 0.08972, 0.5906, 0.07049, 0.6023, 0.05238, 0.6192, 0.03608, 0.6408, 0.02222, 0.6662, 0.01133, 0.6944, 0.003824, 0.7244, 0.0, 0.7549, 9.934e-09, 0.7849, 0.003824, 0.8131, 0.01133, 0.8385, 0.02222, 0.86, 0.03608, 0.877, 0.05238, 0.7698, 0.3624, 0.7886, 0.3574, 0.8131, 0.3867, 0.7849, 0.3942, 0.7498, 0.2322, 0.7295, 0.2322, 0.7244, 0.199, 0.7549, 0.199, 0.7886, 0.3574, 0.8055, 0.3501, 0.8385, 0.3759, 0.8131, 0.3867, 0.7295, 0.2322, 0.7095, 0.2348, 0.6944, 0.2029, 0.7244, 0.199, 0.8055, 0.3501, 0.8199, 0.3408, 0.86, 0.362, 0.8385, 0.3759, 0.7095, 0.2348, 0.6907, 0.2398, 0.6662, 0.2104, 0.6944, 0.2029, 0.8199, 0.3408, 0.8312, 0.33, 0.877, 0.3457, 0.86, 0.362, 0.6907, 0.2398, 0.6738, 0.247, 0.6408, 0.2213, 0.6662, 0.2104, 0.8312, 0.33, 0.839, 0.3179, 0.8887, 0.3276, 0.877, 0.3457, 0.6738, 0.247, 0.6594, 0.2563, 0.6192, 0.2351, 0.6408, 0.2213, 0.839, 0.3179, 0.843, 0.3051, 0.8947, 0.3084, 0.8887, 0.3276, 0.6594, 0.2563, 0.648, 0.2671, 0.6023, 0.2514, 0.6192, 0.2351, 0.843, 0.3051, 0.843, 0.292, 0.8947, 0.2888, 0.8947, 0.3084, 0.648, 0.2671, 0.6403, 0.2792, 0.5906, 0.2695, 0.6023, 0.2514, 0.843, 0.292, 0.839, 0.2792, 0.8887, 0.2695, 0.8947, 0.2888, 0.6403, 0.2792, 0.6363, 0.292, 0.5846, 0.2888, 0.5906, 0.2695, 0.839, 0.2792, 0.8312, 0.2671, 0.877, 0.2514, 0.8887, 0.2695, 0.6738, 0.3501, 0.6907, 0.3573, 0.6662, 0.3867, 0.6408, 0.3759, 0.6363, 0.292, 0.6363, 0.3051, 0.5846, 0.3084, 0.5846, 0.2888, 0.8312, 0.2671, 0.8199, 0.2563, 0.86, 0.2351, 0.877, 0.2514, 0.6907, 0.3573, 0.7095, 0.3624, 0.6944, 0.3942, 0.6662, 0.3867, 0.6363, 0.3051, 0.6403, 0.3179, 0.5906, 0.3276, 0.5846, 0.3084, 0.8199, 0.2563, 0.8055, 0.247, 0.8385, 0.2213, 0.86, 0.2351, 0.7095, 0.3624, 0.7295, 0.3649, 0.7244, 0.3981, 0.6944, 0.3942, 0.6403, 0.3179, 0.648, 0.33, 0.6023, 0.3457, 0.5906, 0.3276, 0.8055, 0.247, 0.7886, 0.2398, 0.8131, 0.2104, 0.8385, 0.2213, 0.7295, 0.3649, 0.7498, 0.3649, 0.7549, 0.3981, 0.7244, 0.3981, 0.648, 0.33, 0.6594, 0.3408, 0.6192, 0.362, 0.6023, 0.3457, 0.7886, 0.2398, 0.7698, 0.2348, 0.7849, 0.2029, 0.8131, 0.2104, 0.7498, 0.3649, 0.7698, 0.3624, 0.7849, 0.3942, 0.7549, 0.3981, 0.6594, 0.3408, 0.6738, 0.3501, 0.6408, 0.3759, 0.6192, 0.362, 0.6382, 0.5527, 0.6682, 0.5527, 0.6682, 0.686, 0.6382, 0.686, 0.7698, 0.2348, 0.7498, 0.2322, 0.7549, 0.199, 0.7849, 0.2029])
me_cylinder_006.materials.append(mat_metal)
me_cylinder_006.use_remesh_preserve_volume = False
me_cylinder_006.use_remesh_preserve_attributes = False
me_cylinder_006.use_mirror_vertex_groups = False
me_cylinder_006.update()
me_hull = bpy.data.meshes.new('Hull')
me_hull.from_pydata([(-0.9999, -1.195, 1.0), (-0.9999, 1.805, 1.0), (1.0, -1.195, 1.0), (1.0, 1.805, 1.0), (0.7501, -1.945, 0.7188), (-0.7499, -1.945, 0.7188), (0.3335, -2.195, 0.625), (-0.3332, -2.195, 0.625), (0.7501, -1.845, 0.5188), (-0.7499, -1.845, 0.5188), (0.3335, -2.095, 0.425), (-0.3332, -2.095, 0.425), (1.0, -1.195, 0.25), (-0.9999, -1.195, 0.25), (1.0, -0.1953, 0.1), (1.0, 0.8047, 0.1), (1.0, 0.8047, 1.0), (1.0, -0.1953, 1.0), (1.0, -0.2953, 0.1), (1.0, -0.2953, 1.0), (1.0, 0.9047, 0.1), (1.0, 0.9047, 1.0), (-0.9999, 0.8047, 0.1), (-0.9999, -0.1953, 0.1), (-0.9999, -0.1953, 1.0), (-0.9999, 0.8047, 1.0), (-0.9999, -0.2953, 0.1), (-0.9999, -0.2953, 1.0), (-0.9999, 0.9047, 0.1), (-0.9999, 0.9047, 1.0), (-0.7499, -1.195, 0.25), (-0.7499, -1.195, 0.8), (0.7501, -1.195, 0.8), (0.7501, -1.195, 0.25), (0.7501, -0.2953, 0.8), (0.7501, -0.2953, 0.0), (-0.7499, -0.2953, 0.8), (-0.7499, -0.2953, 0.0), (-0.7499, 1.705, 0.8), (-0.7499, 1.705, 0.2), (0.7501, 1.705, 0.8), (0.7501, 1.705, 0.2), (0.7501, -0.1953, 0.0), (0.7501, 0.8047, 0.0), (0.7501, 0.8047, 0.8), (0.7501, -0.1953, 0.8), (0.7501, 0.9047, 0.0), (0.7501, 0.9047, 0.8), (-0.7499, 0.8047, 0.0), (-0.7499, -0.1953, 0.0), (-0.7499, -0.1953, 0.8), (-0.7499, 0.8047, 0.8), (-0.7499, 0.9047, 0.8), (-0.7499, 0.9047, 0.0), (0.7501, -0.8203, 1.0), (-0.7499, -0.8203, 1.0), (-0.7499, -0.1453, 1.0), (-0.7499, -0.07033, 1.0), (0.7501, 0.6797, 1.0), (0.7501, -0.07033, 1.0), (0.7501, -0.1453, 1.0), (0.7501, 0.7547, 1.0), (-0.7499, 0.6797, 1.0), (-0.7499, 0.7547, 1.0), (-0.7499, 1.43, 1.0), (0.7501, 1.43, 1.0), (0.6751, -0.7078, 0.7), (-0.6749, -0.7078, 0.7), (-0.6749, -0.1003, 0.7), (-0.6749, -0.03283, 0.7), (0.6751, 0.6422, 0.7), (0.6751, -0.03283, 0.7), (0.6751, -0.1003, 0.7), (0.6751, 0.7097, 0.7), (-0.6749, 0.6422, 0.7), (-0.6749, 0.7097, 0.7), (-0.6749, 1.317, 0.7), (0.6751, 1.317, 0.7), (0.1902, 0.5215, 0.85), (0.1902, 0.4465, 0.85), (0.1902, 0.5178, 0.7), (0.1902, 0.4503, 0.7), (-0.1899, 0.4465, 0.85), (-0.1899, 0.5215, 0.85), (-0.1899, 0.4503, 0.7), (-0.1899, 0.5178, 0.7), (0.1901, 0.1628, 0.85), (0.1901, 0.0878, 0.85), (0.1901, 0.159, 0.7), (0.1901, 0.09155, 0.7), (-0.1899, 0.0878, 0.85), (-0.1899, 0.1628, 0.85), (-0.1899, 0.09155, 0.7), (-0.1899, 0.159, 0.7)], [], [(22, 25, 29, 28), (2, 0, 5, 7, 6, 4), (6, 7, 11, 10), (4, 6, 10, 8), (7, 5, 9, 11), (2, 4, 8, 12), (13, 9, 5, 0), (10, 11, 13, 12), (9, 13, 11), (10, 12, 8), (14, 17, 19, 18), (23, 24, 50, 49), (16, 15, 20, 21), (24, 23, 26, 27), (27, 26, 37, 36), (30, 31, 36, 37), (0, 27, 36, 31), (2, 12, 33, 32), (3, 21, 47, 40), (24, 25, 51, 50), (33, 35, 34, 32), (13, 0, 31, 30), (18, 19, 34, 35), (19, 2, 32, 34), (42, 43, 44, 45), (49, 50, 51, 48), (39, 53, 52, 38), (40, 47, 46, 41), (16, 17, 45, 44), (25, 22, 48, 51), (21, 20, 46, 47), (17, 14, 42, 45), (28, 29, 52, 53), (29, 1, 38, 52), (15, 16, 44, 43), (39, 38, 40, 41), (21, 3, 65, 61), (20, 15, 43, 46), (14, 18, 35, 42), (28, 53, 48, 22), (23, 49, 37, 26), (37, 35, 33, 30), (53, 39, 41, 46), (43, 42, 35, 37, 49, 53, 46), (3, 40, 38, 1), (60, 59, 86, 87), (19, 17, 59, 60), (2, 19, 60, 54), (3, 1, 64, 65), (27, 0, 55, 56), (25, 24, 57, 62), (16, 21, 61, 58), (0, 2, 54, 55), (1, 29, 63, 64), (24, 27, 56, 57), (17, 16, 58, 59), (29, 25, 62, 63), (66, 72, 71, 70, 73, 77, 76, 75, 74, 69, 68, 67), (61, 65, 77, 73), (55, 54, 66, 67), (54, 60, 72, 66), (59, 71, 88, 86), (65, 64, 76, 77), (82, 84, 93, 91), (56, 55, 67, 68), (62, 57, 69, 74), (59, 58, 70, 71), (64, 63, 75, 76), (75, 63, 83, 85), (61, 73, 80, 78), (58, 61, 78, 79), (70, 58, 79, 81), (80, 85, 83, 78), (63, 62, 82, 83), (62, 74, 84, 82), (72, 60, 87, 89), (81, 79, 86, 88), (90, 92, 89, 87), (57, 56, 90, 91), (69, 57, 91, 93), (56, 68, 92, 90), (78, 83, 82, 91, 90, 87, 86, 79)])
_uv = me_hull.uv_layers.new(name='UVMap')
_uv.uv.foreach_set('vector', [0.867, 0.2751, 0.867, 0.126, 0.8834, 0.1259, 0.8834, 0.2751, 0.3271, 0.1673, 2.924e-08, 0.1673, 0.04089, 0.04181, 0.109, 0.0, 0.2181, 0.0, 0.2862, 0.04181, 0.8593, 0.8002, 0.8593, 0.911, 0.8263, 0.911, 0.8263, 0.8002, 0.874, 0.731, 0.8593, 0.8002, 0.8263, 0.8002, 0.841, 0.731, 0.8593, 0.911, 0.874, 0.9802, 0.841, 0.9802, 0.8263, 0.911, 0.9002, 0.3322, 0.9002, 0.4656, 0.8641, 0.4609, 0.7847, 0.3732, 0.7852, 0.1259, 0.8317, 0.0166, 0.8643, 0.0, 0.9076, 0.1259, 0.5479, 0.7033, 0.5479, 0.5925, 0.6958, 0.4818, 0.6958, 0.814, 0.5883, 0.5233, 0.6958, 0.4818, 0.5479, 0.5925, 0.5479, 0.7033, 0.6958, 0.814, 0.5883, 0.7725, 0.6869, 0.8141, 0.6869, 0.9632, 0.6705, 0.9632, 0.6705, 0.814, 0.9557, 0.7476, 0.9557, 0.8971, 0.9148, 0.8639, 0.9148, 0.731, 0.8834, 0.2751, 0.8834, 0.1259, 0.8997, 0.126, 0.8997, 0.2751, 0.3106, 0.8147, 0.3106, 0.6656, 0.327, 0.6655, 0.327, 0.8147, 0.6705, 0.814, 0.6705, 0.9635, 0.6297, 0.9801, 0.6297, 0.8473, 0.7443, 0.4817, 0.6545, 0.4817, 0.6542, 0.3322, 0.7847, 0.3322, 0.0, 0.9823, 9.748e-09, 0.8328, 0.04089, 0.8319, 0.04089, 0.9813, 0.949, 0.4603, 0.949, 0.3357, 0.9898, 0.3357, 0.9898, 0.4271, 0.04089, 0.9813, 0.04089, 0.8319, 0.08177, 0.8328, 0.08177, 0.9657, 0.8261, 0.2929, 0.8261, 0.1269, 0.867, 0.1259, 0.867, 0.292, 0.7859, 0.4818, 0.8263, 0.6312, 0.6958, 0.6312, 0.6962, 0.4818, 0.9966, 0.731, 0.9966, 0.8556, 0.9557, 0.8223, 0.9557, 0.731, 0.368, 0.8348, 0.368, 0.9842, 0.3271, 0.951, 0.3271, 0.8181, 0.4676, 0.9676, 0.4676, 0.8181, 0.5085, 0.8191, 0.5085, 0.9685, 1.036e-08, 0.8319, 0.0, 0.6659, 0.1305, 0.6655, 0.1305, 0.8316, 0.1305, 0.6655, 0.261, 0.6659, 0.261, 0.8319, 0.1305, 0.8316, 0.7285, 0.8973, 0.6958, 0.7644, 0.8263, 0.7647, 0.8263, 0.8975, 0.8263, 0.6312, 0.8263, 0.764, 0.6958, 0.7644, 0.7285, 0.6315, 0.8261, 0.1269, 0.8261, 0.2929, 0.7852, 0.292, 0.7852, 0.1259, 0.5888, 0.9801, 0.5888, 0.8307, 0.6297, 0.814, 0.6297, 0.9469, 0.9485, 0.0, 0.9485, 0.1495, 0.9076, 0.1661, 0.9076, 0.03322, 0.5479, 0.9802, 0.5479, 0.8307, 0.5888, 0.814, 0.5888, 0.9469, 0.874, 0.8805, 0.874, 0.731, 0.9148, 0.7642, 0.9148, 0.8971, 0.08177, 0.9813, 0.08177, 0.8319, 0.1227, 0.8476, 0.1227, 0.9804, 0.9658, 0.4984, 0.9658, 0.6479, 0.9249, 0.6147, 0.9249, 0.4818, 0.7852, 0.2907, 0.6871, 0.2907, 0.6871, 0.04153, 0.7852, 0.04153, 0.3271, 0.5161, 0.3271, 0.6655, 0.2862, 0.6033, 0.2862, 0.4911, 0.3271, 0.3494, 0.3271, 0.3328, 0.368, 0.3333, 0.368, 0.3499, 0.3271, 0.1668, 0.3271, 0.1502, 0.368, 0.1506, 0.368, 0.1672, 0.327, 0.8149, 0.327, 0.8564, 0.3106, 0.8563, 0.3106, 0.8147, 0.6542, 0.1668, 0.6133, 0.1672, 0.6133, 0.1506, 0.6542, 0.1502, 0.6133, 0.1506, 0.368, 0.1506, 0.368, 1.98e-08, 0.6133, 0.0, 0.6133, 0.3499, 0.6133, 0.4818, 0.368, 0.4818, 0.368, 0.3499, 0.368, 0.3333, 0.368, 0.1672, 0.368, 0.1506, 0.6133, 0.1506, 0.6133, 0.1672, 0.6133, 0.3499, 0.368, 0.3499, 0.6542, 0.0, 0.6871, 0.04153, 0.6871, 0.2907, 0.6542, 0.3322, 0.2862, 0.3417, 0.2862, 0.3541, 0.1946, 0.3924, 0.1946, 0.3799, 0.3271, 0.3167, 0.3271, 0.3334, 0.2862, 0.3541, 0.2862, 0.3417, 0.3271, 0.1673, 0.3271, 0.3167, 0.2862, 0.3417, 0.2862, 0.2295, 0.3271, 0.6655, 9.748e-09, 0.6655, 0.04089, 0.6033, 0.2862, 0.6033, 2.924e-08, 0.3167, 2.924e-08, 0.1673, 0.04089, 0.2295, 0.04089, 0.3417, 9.748e-09, 0.4994, 2.924e-08, 0.3334, 0.04089, 0.3541, 0.04089, 0.4787, 0.3271, 0.4994, 0.3271, 0.5161, 0.2862, 0.4911, 0.2862, 0.4787, 2.924e-08, 0.1673, 0.3271, 0.1673, 0.2862, 0.2295, 0.04089, 0.2295, 9.748e-09, 0.6655, 0.0, 0.5161, 0.04089, 0.4911, 0.04089, 0.6033, 2.924e-08, 0.3334, 2.924e-08, 0.3167, 0.04089, 0.3417, 0.04089, 0.3541, 0.3271, 0.3334, 0.3271, 0.4994, 0.2862, 0.4787, 0.2862, 0.3541, 0.0, 0.5161, 9.748e-09, 0.4994, 0.04089, 0.4787, 0.04089, 0.4911, 0.5479, 0.4818, 0.5479, 0.5827, 0.5479, 0.5939, 0.5479, 0.706, 0.5479, 0.7172, 0.5479, 0.8181, 0.3271, 0.8181, 0.3271, 0.7172, 0.3271, 0.706, 0.3271, 0.5939, 0.3271, 0.5827, 0.3271, 0.4818, 0.9485, 0.1121, 0.9485, 0.0, 0.9983, 0.01837, 0.9983, 0.1192, 0.8761, 0.731, 0.8761, 0.4818, 0.9249, 0.4943, 0.9249, 0.7185, 0.2223, 0.8319, 0.2223, 0.944, 0.1725, 0.9517, 0.1725, 0.8509, 0.7401, 1.0, 0.6958, 0.9753, 0.7164, 0.8975, 0.7401, 0.9038, 0.949, 0.2165, 0.949, 0.4656, 0.9002, 0.4532, 0.9002, 0.2289, 0.2467, 0.8797, 0.2223, 0.8802, 0.2223, 0.8319, 0.2467, 0.8326, 0.1725, 0.8397, 0.1725, 0.9517, 0.1227, 0.9327, 0.1227, 0.8319, 0.4178, 0.9427, 0.4178, 0.8181, 0.4676, 0.8247, 0.4676, 0.9367, 0.368, 0.9427, 0.368, 0.8181, 0.4178, 0.8241, 0.4178, 0.9361, 0.9988, 0.2165, 0.9988, 0.3285, 0.949, 0.3357, 0.949, 0.2348, 0.3102, 0.9023, 0.261, 0.9147, 0.2861, 0.8217, 0.3106, 0.8217, 0.261, 0.6655, 0.3102, 0.678, 0.3106, 0.7586, 0.2861, 0.7586, 0.2862, 0.4787, 0.2862, 0.4911, 0.1946, 0.452, 0.1946, 0.4395, 0.9114, 0.9217, 0.9557, 0.8971, 0.9557, 0.9932, 0.932, 0.9995, 0.3106, 0.7586, 0.3106, 0.8217, 0.2861, 0.8217, 0.2861, 0.7586, 0.04089, 0.4911, 0.04089, 0.4787, 0.1325, 0.4395, 0.1325, 0.452, 1.0, 0.958, 0.9557, 0.9334, 0.9763, 0.8556, 1.0, 0.8619, 0.8269, 0.4943, 0.8761, 0.4818, 0.8509, 0.5748, 0.8263, 0.5748, 0.5329, 0.8665, 0.5085, 0.8659, 0.5085, 0.8188, 0.5329, 0.8181, 0.8509, 0.638, 0.8263, 0.638, 0.8263, 0.5748, 0.8509, 0.5748, 0.04089, 0.3541, 0.04089, 0.3417, 0.1325, 0.3799, 0.1325, 0.3924, 0.7401, 0.9222, 0.7844, 0.8975, 0.7844, 0.9937, 0.7606, 1.0, 0.8761, 0.731, 0.8269, 0.7185, 0.8263, 0.638, 0.8509, 0.638, 0.1946, 0.452, 0.1325, 0.452, 0.1325, 0.4395, 0.1325, 0.3924, 0.1325, 0.3799, 0.1946, 0.3799, 0.1946, 0.3924, 0.1946, 0.4395])
me_hull.materials.append(mat_metal)
me_hull.use_remesh_preserve_volume = False
me_hull.use_remesh_preserve_attributes = False
me_hull.use_mirror_vertex_groups = False
me_hull.update()
me_cylinder_002 = bpy.data.meshes.new('Cylinder.002')
me_cylinder_002.from_pydata([(1.425e-15, 0.45, -3.397e-08), (0.25, 0.45, 3.397e-08), (3.682e-09, 0.4414, -0.08779), (0.25, 0.4414, -0.08779), (7.223e-09, 0.4157, -0.1722), (0.25, 0.4157, -0.1722), (1.049e-08, 0.3742, -0.25), (0.25, 0.3742, -0.25), (1.335e-08, 0.3182, -0.3182), (0.25, 0.3182, -0.3182), (1.569e-08, 0.25, -0.3742), (0.25, 0.25, -0.3742), (1.744e-08, 0.1722, -0.4157), (0.25, 0.1722, -0.4157), (1.851e-08, 0.08779, -0.4414), (0.25, 0.08779, -0.4414), (1.887e-08, 3.397e-08, -0.45), (0.25, 3.397e-08, -0.45), (1.851e-08, -0.08779, -0.4414), (0.25, -0.08779, -0.4414), (1.744e-08, -0.1722, -0.4157), (0.25, -0.1722, -0.4157), (1.569e-08, -0.25, -0.3742), (0.25, -0.25, -0.3742), (1.335e-08, -0.3182, -0.3182), (0.25, -0.3182, -0.3182), (1.049e-08, -0.3742, -0.25), (0.25, -0.3742, -0.25), (7.223e-09, -0.4157, -0.1722), (0.25, -0.4157, -0.1722), (3.682e-09, -0.4414, -0.08779), (0.25, -0.4414, -0.08779), (-4.725e-15, -0.45, 1.127e-07), (0.25, -0.45, 1.806e-07), (-3.682e-09, -0.4414, 0.08779), (0.25, -0.4414, 0.08779), (-7.223e-09, -0.4157, 0.1722), (0.25, -0.4157, 0.1722), (-1.049e-08, -0.3742, 0.25), (0.25, -0.3742, 0.25), (-1.335e-08, -0.3182, 0.3182), (0.25, -0.3182, 0.3182), (-1.569e-08, -0.25, 0.3742), (0.25, -0.25, 0.3742), (-1.744e-08, -0.1722, 0.4157), (0.25, -0.1722, 0.4157), (-1.851e-08, -0.08779, 0.4414), (0.25, -0.08779, 0.4414), (-1.887e-08, 4.345e-07, 0.45), (0.25, 4.345e-07, 0.45), (-1.851e-08, 0.08779, 0.4414), (0.25, 0.08779, 0.4414), (-1.744e-08, 0.1722, 0.4157), (0.25, 0.1722, 0.4157), (-1.569e-08, 0.25, 0.3742), (0.25, 0.25, 0.3742), (-1.335e-08, 0.3182, 0.3182), (0.25, 0.3182, 0.3182), (-1.049e-08, 0.3742, 0.25), (0.25, 0.3742, 0.25), (-7.223e-09, 0.4157, 0.1722), (0.25, 0.4157, 0.1722), (-3.682e-09, 0.4414, 0.08779), (0.25, 0.4414, 0.08779)], [], [(0, 1, 3, 2), (2, 3, 5, 4), (4, 5, 7, 6), (6, 7, 9, 8), (8, 9, 11, 10), (10, 11, 13, 12), (12, 13, 15, 14), (14, 15, 17, 16), (16, 17, 19, 18), (18, 19, 21, 20), (20, 21, 23, 22), (22, 23, 25, 24), (24, 25, 27, 26), (26, 27, 29, 28), (28, 29, 31, 30), (30, 31, 33, 32), (32, 33, 35, 34), (34, 35, 37, 36), (36, 37, 39, 38), (38, 39, 41, 40), (40, 41, 43, 42), (42, 43, 45, 44), (44, 45, 47, 46), (46, 47, 49, 48), (48, 49, 51, 50), (50, 51, 53, 52), (52, 53, 55, 54), (54, 55, 57, 56), (56, 57, 59, 58), (58, 59, 61, 60), (3, 1, 63, 61, 59, 57, 55, 53, 51, 49, 47, 45, 43, 41, 39, 37, 35, 33, 31, 29, 27, 25, 23, 21, 19, 17, 15, 13, 11, 9, 7, 5), (60, 61, 63, 62), (62, 63, 1, 0), (0, 2, 4, 6, 8, 10, 12, 14, 16, 18, 20, 22, 24, 26, 28, 30, 32, 34, 36, 38, 40, 42, 44, 46, 48, 50, 52, 54, 56, 58, 60, 62)])
me_cylinder_002.polygons.foreach_set('use_smooth', [1, 1, 1, 1, 1, 1, 1, 1, 1, 1, 1, 1, 1, 1, 1, 1, 1, 1, 1, 1, 1, 1, 1, 1, 1, 1, 1, 1, 1, 1, 0, 1, 1, 0])
me_cylinder_002.polygons.foreach_set('material_index', [1, 1, 1, 1, 1, 1, 1, 1, 1, 1, 1, 1, 1, 1, 1, 1, 1, 1, 1, 1, 1, 1, 1, 1, 1, 1, 1, 1, 1, 1, 0, 1, 1, 0])
_uv = me_cylinder_002.uv_layers.new(name='UVMap')
_uv.uv.foreach_set('vector', [0.9873, 2.925, 0.01272, 2.925, 0.01272, 3.12, 0.9873, 3.12, 0.9873, -3.118, 0.01272, -3.118, 0.01272, -2.923, 0.9873, -2.923, 0.9873, -2.923, 0.01272, -2.923, 0.01272, -2.728, 0.9873, -2.728, 0.9873, -2.728, 0.01272, -2.728, 0.01272, -2.533, 0.9873, -2.533, 0.9873, -2.533, 0.01272, -2.533, 0.01272, -2.338, 0.9873, -2.338, 0.9873, -2.338, 0.01272, -2.338, 0.01272, -2.143, 0.9873, -2.143, 0.9873, -2.143, 0.01272, -2.143, 0.01272, -1.948, 0.9873, -1.948, 0.9873, -1.948, 0.01272, -1.948, 0.01272, -1.753, 0.9873, -1.753, 0.9873, -1.753, 0.01272, -1.753, 0.01272, -1.558, 0.9873, -1.558, 0.9873, -1.558, 0.01272, -1.558, 0.01272, -1.363, 0.9873, -1.363, 0.9873, -1.363, 0.01272, -1.363, 0.01272, -1.168, 0.9873, -1.168, 0.9873, -1.168, 0.01272, -1.168, 0.01272, -0.9736, 0.9873, -0.9736, 0.9873, -0.9736, 0.01272, -0.9736, 0.01272, -0.7786, 0.9873, -0.7786, 0.9873, -0.7786, 0.01272, -0.7786, 0.01272, -0.5837, 0.9873, -0.5837, 0.9873, -0.5837, 0.01272, -0.5837, 0.01272, -0.3888, 0.9873, -0.3888, 0.9873, -0.3888, 0.01272, -0.3888, 0.01272, -0.1939, 0.9873, -0.1939, 0.9873, -0.1939, 0.01272, -0.1939, 0.01272, 0.001001, 0.9873, 0.001001, 0.9873, 0.001001, 0.01272, 0.001001, 0.01272, 0.1959, 0.9873, 0.1959, 0.9873, 0.1959, 0.01272, 0.1959, 0.01272, 0.3908, 0.9873, 0.3908, 0.9873, 0.3908, 0.01272, 0.3908, 0.01272, 0.5857, 0.9873, 0.5857, 0.9873, 0.5857, 0.01272, 0.5857, 0.01272, 0.7806, 0.9873, 0.7806, 0.9873, 0.7806, 0.01272, 0.7806, 0.01272, 0.9756, 0.9873, 0.9756, 0.9873, 0.9756, 0.01272, 0.9756, 0.01272, 1.17, 0.9873, 1.17, 0.9873, 1.17, 0.01272, 1.17, 0.01272, 1.365, 0.9873, 1.365, 0.9873, 1.365, 0.01272, 1.365, 0.01272, 1.56, 0.9873, 1.56, 0.9873, 1.56, 0.01272, 1.56, 0.01272, 1.755, 0.9873, 1.755, 0.9873, 1.755, 0.01272, 1.755, 0.01272, 1.95, 0.9873, 1.95, 0.9873, 1.95, 0.01272, 1.95, 0.01272, 2.145, 0.9873, 2.145, 0.9873, 2.145, 0.01272, 2.145, 0.01272, 2.34, 0.9873, 2.34, 0.9873, 2.34, 0.01272, 2.34, 0.01272, 2.535, 0.9873, 2.535, 0.6417, 0.7746, 0.6294, 0.8229, 0.6052, 0.8684, 0.5701, 0.9094, 0.5254, 0.9442, 0.4729, 0.9715, 0.4145, 0.9904, 0.3525, 1.0, 0.2893, 1.0, 0.2273, 0.9904, 0.1689, 0.9715, 0.1163, 0.9442, 0.07164, 0.9094, 0.03652, 0.8684, 0.01233, 0.8229, 6.406e-08, 0.7746, 0.0, 0.7254, 0.01233, 0.6771, 0.03652, 0.6316, 0.07163, 0.5906, 0.1163, 0.5558, 0.1689, 0.5285, 0.2273, 0.5096, 0.2893, 0.5, 0.3525, 0.5, 0.4145, 0.5096, 0.4729, 0.5285, 0.5254, 0.5558, 0.5701, 0.5906, 0.6052, 0.6316, 0.6294, 0.6771, 0.6417, 0.7254, 0.9873, 2.535, 0.01272, 2.535, 0.01272, 2.73, 0.9873, 2.73, 0.9873, 2.73, 0.01272, 2.73, 0.01272, 2.925, 0.9873, 2.925, 0.5254, 0.4442, 0.4729, 0.4715, 0.4145, 0.4904, 0.3525, 0.5, 0.2893, 0.5, 0.2273, 0.4904, 0.1689, 0.4715, 0.1163, 0.4442, 0.07164, 0.4094, 0.03652, 0.3684, 0.01233, 0.3229, 8.541e-08, 0.2746, 0.0, 0.2254, 0.01233, 0.1771, 0.03652, 0.1316, 0.07163, 0.09063, 0.1163, 0.05581, 0.1689, 0.02845, 0.2273, 0.009608, 0.2893, 6.655e-08, 0.3525, 0.0, 0.4145, 0.009607, 0.4729, 0.02845, 0.5254, 0.05581, 0.5701, 0.09063, 0.6052, 0.1316, 0.6294, 0.1771, 0.6417, 0.2254, 0.6417, 0.2746, 0.6294, 0.3229, 0.6052, 0.3684, 0.5701, 0.4094])
me_cylinder_002.materials.append(mat_metal)
me_cylinder_002.materials.append(mat_rubber)
me_cylinder_002.use_remesh_preserve_volume = False
me_cylinder_002.use_remesh_preserve_attributes = False
me_cylinder_002.use_mirror_vertex_groups = False
me_cylinder_002.update()
me_cylinder_003 = bpy.data.meshes.new('Cylinder.003')
me_cylinder_003.from_pydata([(1.466e-07, -0.45, -3.397e-08), (-0.25, -0.45, 3.397e-08), (1.401e-07, -0.4414, -0.08779), (-0.25, -0.4414, -0.08779), (1.282e-07, -0.4157, -0.1722), (-0.25, -0.4157, -0.1722), (1.114e-07, -0.3742, -0.25), (-0.25, -0.3742, -0.25), (9.034e-08, -0.3182, -0.3182), (-0.25, -0.3182, -0.3182), (6.577e-08, -0.25, -0.3742), (-0.25, -0.25, -0.3742), (3.867e-08, -0.1722, -0.4157), (-0.25, -0.1722, -0.4157), (1.009e-08, -0.08779, -0.4414), (-0.25, -0.08779, -0.4414), (-1.887e-08, -3.397e-08, -0.45), (-0.25, -1.154e-07, -0.45), (-4.712e-08, 0.08779, -0.4414), (-0.25, 0.08779, -0.4414), (-7.355e-08, 0.1722, -0.4157), (-0.25, 0.1722, -0.4157), (-9.716e-08, 0.25, -0.3742), (-0.25, 0.25, -0.3742), (-1.17e-07, 0.3182, -0.3182), (-0.25, 0.3182, -0.3182), (-1.324e-07, 0.3742, -0.25), (-0.25, 0.3742, -0.25), (-1.427e-07, 0.4157, -0.1722), (-0.25, 0.4157, -0.1722), (-1.475e-07, 0.4414, -0.08779), (-0.25, 0.4414, -0.08779), (-1.466e-07, 0.45, 1.127e-07), (-0.25, 0.45, 1.806e-07), (-1.401e-07, 0.4414, 0.08779), (-0.25, 0.4414, 0.08779), (-1.282e-07, 0.4157, 0.1722), (-0.25, 0.4157, 0.1722), (-1.114e-07, 0.3742, 0.25), (-0.25, 0.3742, 0.25), (-9.034e-08, 0.3182, 0.3182), (-0.25, 0.3182, 0.3182), (-6.577e-08, 0.25, 0.3742), (-0.25, 0.25, 0.3742), (-3.867e-08, 0.1722, 0.4157), (-0.25, 0.1722, 0.4157), (-1.009e-08, 0.08779, 0.4414), (-0.25, 0.08779, 0.4414), (1.887e-08, -4.345e-07, 0.45), (-0.25, -5.16e-07, 0.45), (4.712e-08, -0.08779, 0.4414), (-0.25, -0.08779, 0.4414), (7.355e-08, -0.1722, 0.4157), (-0.25, -0.1722, 0.4157), (9.716e-08, -0.25, 0.3742), (-0.25, -0.25, 0.3742), (1.17e-07, -0.3182, 0.3182), (-0.25, -0.3182, 0.3182), (1.324e-07, -0.3742, 0.25), (-0.25, -0.3742, 0.25), (1.427e-07, -0.4157, 0.1722), (-0.25, -0.4157, 0.1722), (1.475e-07, -0.4414, 0.08779), (-0.25, -0.4414, 0.08779)], [], [(0, 1, 3, 2), (2, 3, 5, 4), (4, 5, 7, 6), (6, 7, 9, 8), (8, 9, 11, 10), (10, 11, 13, 12), (12, 13, 15, 14), (14, 15, 17, 16), (16, 17, 19, 18), (18, 19, 21, 20), (20, 21, 23, 22), (22, 23, 25, 24), (24, 25, 27, 26), (26, 27, 29, 28), (28, 29, 31, 30), (30, 31, 33, 32), (32, 33, 35, 34), (34, 35, 37, 36), (36, 37, 39, 38), (38, 39, 41, 40), (40, 41, 43, 42), (42, 43, 45, 44), (44, 45, 47, 46), (46, 47, 49, 48), (48, 49, 51, 50), (50, 51, 53, 52), (52, 53, 55, 54), (54, 55, 57, 56), (56, 57, 59, 58), (58, 59, 61, 60), (3, 1, 63, 61, 59, 57, 55, 53, 51, 49, 47, 45, 43, 41, 39, 37, 35, 33, 31, 29, 27, 25, 23, 21, 19, 17, 15, 13, 11, 9, 7, 5), (60, 61, 63, 62), (62, 63, 1, 0), (0, 2, 4, 6, 8, 10, 12, 14, 16, 18, 20, 22, 24, 26, 28, 30, 32, 34, 36, 38, 40, 42, 44, 46, 48, 50, 52, 54, 56, 58, 60, 62)])
me_cylinder_003.polygons.foreach_set('use_smooth', [1, 1, 1, 1, 1, 1, 1, 1, 1, 1, 1, 1, 1, 1, 1, 1, 1, 1, 1, 1, 1, 1, 1, 1, 1, 1, 1, 1, 1, 1, 0, 1, 1, 0])
me_cylinder_003.polygons.foreach_set('material_index', [1, 1, 1, 1, 1, 1, 1, 1, 1, 1, 1, 1, 1, 1, 1, 1, 1, 1, 1, 1, 1, 1, 1, 1, 1, 1, 1, 1, 1, 1, 0, 1, 1, 0])
_uv = me_cylinder_003.uv_layers.new(name='UVMap')
_uv.uv.foreach_set('vector', [0.9968, -0.7997, 0.002124, -0.7997, 0.002124, -0.6008, 0.9968, -0.6008, 0.9968, -0.6008, 0.002124, -0.6008, 0.002124, -0.4018, 0.9968, -0.4018, 0.9968, -0.4018, 0.002124, -0.4018, 0.002124, -0.2029, 0.9968, -0.2029, 0.9968, -0.2029, 0.002124, -0.2029, 0.002124, -0.003961, 0.9968, -0.003961, 0.9968, -0.003961, 0.002124, -0.003961, 0.002124, 0.195, 0.9968, 0.195, 0.9968, 0.195, 0.002124, 0.195, 0.002124, 0.3939, 0.9968, 0.3939, 0.9968, 0.3939, 0.002124, 0.3939, 0.002124, 0.5929, 0.9968, 0.5929, 0.9968, 0.5929, 0.002124, 0.5929, 0.002124, 0.7918, 0.9968, 0.7918, 0.9968, 0.7918, 0.002124, 0.7918, 0.002124, 0.9907, 0.9968, 0.9907, 0.9968, 0.9907, 0.002124, 0.9907, 0.002124, 1.19, 0.9968, 1.19, 0.9968, 1.19, 0.002124, 1.19, 0.002124, 1.389, 0.9968, 1.389, 0.9968, 1.389, 0.002124, 1.389, 0.002124, 1.588, 0.9968, 1.588, 0.9968, 1.588, 0.002124, 1.588, 0.002124, 1.787, 0.9968, 1.787, 0.9968, 1.787, 0.002124, 1.787, 0.002124, 1.985, 0.9968, 1.985, 0.9968, 1.985, 0.002124, 1.985, 0.002124, 2.184, 0.9968, 2.184, 0.9968, 2.184, 0.002124, 2.184, 0.002124, 2.383, 0.9968, 2.383, 0.9968, 2.383, 0.002124, 2.383, 0.002124, 2.582, 0.9968, 2.582, 0.9968, 2.582, 0.002124, 2.582, 0.002124, 2.781, 0.9968, 2.781, 0.9968, 2.781, 0.002124, 2.781, 0.002124, 2.98, 0.9968, 2.98, 0.9968, 2.98, 0.002124, 2.98, 0.002124, 3.179, 0.9968, 3.179, 0.9968, -3.187, 0.002124, -3.187, 0.002124, -2.988, 0.9968, -2.988, 0.9968, -2.988, 0.002124, -2.988, 0.002124, -2.789, 0.9968, -2.789, 0.9968, -2.789, 0.002124, -2.789, 0.002124, -2.59, 0.9968, -2.59, 0.9968, -2.59, 0.002124, -2.59, 0.002124, -2.391, 0.9968, -2.391, 0.9968, -2.391, 0.002124, -2.391, 0.002124, -2.192, 0.9968, -2.192, 0.9968, -2.192, 0.002124, -2.192, 0.002124, -1.993, 0.9968, -1.993, 0.9968, -1.993, 0.002124, -1.993, 0.002124, -1.794, 0.9968, -1.794, 0.9968, -1.794, 0.002124, -1.794, 0.002124, -1.595, 0.9968, -1.595, 0.9968, -1.595, 0.002124, -1.595, 0.002124, -1.397, 0.9968, -1.397, 0.9968, -1.397, 0.002124, -1.397, 0.002124, -1.198, 0.9968, -1.198, 0.07164, 0.5906, 0.1163, 0.5558, 0.1689, 0.5285, 0.2273, 0.5096, 0.2893, 0.5, 0.3525, 0.5, 0.4145, 0.5096, 0.4729, 0.5285, 0.5254, 0.5558, 0.5701, 0.5906, 0.6052, 0.6316, 0.6294, 0.6771, 0.6417, 0.7254, 0.6417, 0.7746, 0.6294, 0.8229, 0.6052, 0.8684, 0.5701, 0.9094, 0.5254, 0.9442, 0.4729, 0.9715, 0.4145, 0.9904, 0.3525, 1.0, 0.2893, 1.0, 0.2273, 0.9904, 0.1689, 0.9715, 0.1163, 0.9442, 0.07163, 0.9094, 0.03652, 0.8684, 0.01233, 0.8229, 0.0, 0.7746, 8.541e-08, 0.7254, 0.01233, 0.6771, 0.03652, 0.6316, 0.9968, -1.198, 0.002124, -1.198, 0.002124, -0.9987, 0.9968, -0.9987, 0.9968, -0.9987, 0.002124, -0.9987, 0.002124, -0.7997, 0.9968, -0.7997, 0.2273, 0.009607, 0.2893, 0.0, 0.3525, 0.0, 0.4145, 0.009607, 0.4729, 0.02845, 0.5254, 0.05581, 0.5701, 0.09063, 0.6052, 0.1316, 0.6294, 0.1771, 0.6417, 0.2254, 0.6417, 0.2746, 0.6294, 0.3229, 0.6052, 0.3684, 0.5701, 0.4094, 0.5254, 0.4442, 0.4729, 0.4715, 0.4145, 0.4904, 0.3525, 0.5, 0.2893, 0.5, 0.2273, 0.4904, 0.1689, 0.4715, 0.1163, 0.4442, 0.07163, 0.4094, 0.03652, 0.3684, 0.01233, 0.3229, 0.0, 0.2746, 2.135e-08, 0.2254, 0.01233, 0.1771, 0.03652, 0.1316, 0.07164, 0.09063, 0.1163, 0.05581, 0.1689, 0.02845])
me_cylinder_003.materials.append(mat_metal)
me_cylinder_003.materials.append(mat_rubber)
me_cylinder_003.use_remesh_preserve_volume = False
me_cylinder_003.use_remesh_preserve_attributes = False
me_cylinder_003.use_mirror_vertex_groups = False
me_cylinder_003.update()
me_cylinder = bpy.data.meshes.new('Cylinder')
me_cylinder.from_pydata([(1.425e-15, 0.45, -3.397e-08), (0.25, 0.45, 3.397e-08), (3.682e-09, 0.4414, -0.08779), (0.25, 0.4414, -0.08779), (7.223e-09, 0.4157, -0.1722), (0.25, 0.4157, -0.1722), (1.049e-08, 0.3742, -0.25), (0.25, 0.3742, -0.25), (1.335e-08, 0.3182, -0.3182), (0.25, 0.3182, -0.3182), (1.569e-08, 0.25, -0.3742), (0.25, 0.25, -0.3742), (1.744e-08, 0.1722, -0.4157), (0.25, 0.1722, -0.4157), (1.851e-08, 0.08779, -0.4414), (0.25, 0.08779, -0.4414), (1.887e-08, 3.397e-08, -0.45), (0.25, 3.397e-08, -0.45), (1.851e-08, -0.08779, -0.4414), (0.25, -0.08779, -0.4414), (1.744e-08, -0.1722, -0.4157), (0.25, -0.1722, -0.4157), (1.569e-08, -0.25, -0.3742), (0.25, -0.25, -0.3742), (1.335e-08, -0.3182, -0.3182), (0.25, -0.3182, -0.3182), (1.049e-08, -0.3742, -0.25), (0.25, -0.3742, -0.25), (7.223e-09, -0.4157, -0.1722), (0.25, -0.4157, -0.1722), (3.682e-09, -0.4414, -0.08779), (0.25, -0.4414, -0.08779), (-4.725e-15, -0.45, 1.127e-07), (0.25, -0.45, 1.806e-07), (-3.682e-09, -0.4414, 0.08779), (0.25, -0.4414, 0.08779), (-7.223e-09, -0.4157, 0.1722), (0.25, -0.4157, 0.1722), (-1.049e-08, -0.3742, 0.25), (0.25, -0.3742, 0.25), (-1.335e-08, -0.3182, 0.3182), (0.25, -0.3182, 0.3182), (-1.569e-08, -0.25, 0.3742), (0.25, -0.25, 0.3742), (-1.744e-08, -0.1722, 0.4157), (0.25, -0.1722, 0.4157), (-1.851e-08, -0.08779, 0.4414), (0.25, -0.08779, 0.4414), (-1.887e-08, 4.345e-07, 0.45), (0.25, 4.345e-07, 0.45), (-1.851e-08, 0.08779, 0.4414), (0.25, 0.08779, 0.4414), (-1.744e-08, 0.1722, 0.4157), (0.25, 0.1722, 0.4157), (-1.569e-08, 0.25, 0.3742), (0.25, 0.25, 0.3742), (-1.335e-08, 0.3182, 0.3182), (0.25, 0.3182, 0.3182), (-1.049e-08, 0.3742, 0.25), (0.25, 0.3742, 0.25), (-7.223e-09, 0.4157, 0.1722), (0.25, 0.4157, 0.1722), (-3.682e-09, 0.4414, 0.08779), (0.25, 0.4414, 0.08779)], [], [(0, 1, 3, 2), (2, 3, 5, 4), (4, 5, 7, 6), (6, 7, 9, 8), (8, 9, 11, 10), (10, 11, 13, 12), (12, 13, 15, 14), (14, 15, 17, 16), (16, 17, 19, 18), (18, 19, 21, 20), (20, 21, 23, 22), (22, 23, 25, 24), (24, 25, 27, 26), (26, 27, 29, 28), (28, 29, 31, 30), (30, 31, 33, 32), (32, 33, 35, 34), (34, 35, 37, 36), (36, 37, 39, 38), (38, 39, 41, 40), (40, 41, 43, 42), (42, 43, 45, 44), (44, 45, 47, 46), (46, 47, 49, 48), (48, 49, 51, 50), (50, 51, 53, 52), (52, 53, 55, 54), (54, 55, 57, 56), (56, 57, 59, 58), (58, 59, 61, 60), (3, 1, 63, 61, 59, 57, 55, 53, 51, 49, 47, 45, 43, 41, 39, 37, 35, 33, 31, 29, 27, 25, 23, 21, 19, 17, 15, 13, 11, 9, 7, 5), (60, 61, 63, 62), (62, 63, 1, 0), (0, 2, 4, 6, 8, 10, 12, 14, 16, 18, 20, 22, 24, 26, 28, 30, 32, 34, 36, 38, 40, 42, 44, 46, 48, 50, 52, 54, 56, 58, 60, 62)])
me_cylinder.polygons.foreach_set('use_smooth', [1, 1, 1, 1, 1, 1, 1, 1, 1, 1, 1, 1, 1, 1, 1, 1, 1, 1, 1, 1, 1, 1, 1, 1, 1, 1, 1, 1, 1, 1, 0, 1, 1, 0])
me_cylinder.polygons.foreach_set('material_index', [1, 1, 1, 1, 1, 1, 1, 1, 1, 1, 1, 1, 1, 1, 1, 1, 1, 1, 1, 1, 1, 1, 1, 1, 1, 1, 1, 1, 1, 1, 0, 1, 1, 0])
_uv = me_cylinder.uv_layers.new(name='UVMap')
_uv.uv.foreach_set('vector', [1.005, -2.852, -0.01642, -2.852, -0.01642, -2.647, 1.005, -2.647, 1.005, -2.647, -0.01642, -2.647, -0.01642, -2.443, 1.005, -2.443, 1.005, -2.443, -0.01642, -2.443, -0.01642, -2.239, 1.005, -2.239, 1.005, -2.239, -0.01642, -2.239, -0.01642, -2.035, 1.005, -2.035, 1.005, -2.035, -0.01642, -2.035, -0.01642, -1.831, 1.005, -1.831, 1.005, -1.831, -0.01642, -1.831, -0.01642, -1.627, 1.005, -1.627, 1.005, -1.627, -0.01642, -1.627, -0.01642, -1.422, 1.005, -1.422, 1.005, -1.422, -0.01642, -1.422, -0.01642, -1.218, 1.005, -1.218, 1.005, -1.218, -0.01642, -1.218, -0.01642, -1.014, 1.005, -1.014, 1.005, -1.014, -0.01642, -1.014, -0.01642, -0.8098, 1.005, -0.8098, 1.005, -0.8098, -0.01642, -0.8098, -0.01642, -0.6056, 1.005, -0.6056, 1.005, -0.6056, -0.01642, -0.6056, -0.01642, -0.4014, 1.005, -0.4014, 1.005, -0.4014, -0.01642, -0.4014, -0.01642, -0.1973, 1.005, -0.1973, 1.005, -0.1973, -0.01642, -0.1973, -0.01642, 0.006932, 1.005, 0.006932, 1.005, 0.006932, -0.01642, 0.006932, -0.01642, 0.2111, 1.005, 0.2111, 1.005, 0.2111, -0.01642, 0.2111, -0.01642, 0.4153, 1.005, 0.4153, 1.005, 0.4153, -0.01642, 0.4153, -0.01642, 0.6195, 1.005, 0.6195, 1.005, 0.6195, -0.01642, 0.6195, -0.01642, 0.8237, 1.005, 0.8237, 1.005, 0.8237, -0.01642, 0.8237, -0.01642, 1.028, 1.005, 1.028, 1.005, 1.028, -0.01642, 1.028, -0.01642, 1.232, 1.005, 1.232, 1.005, 1.232, -0.01642, 1.232, -0.01642, 1.436, 1.005, 1.436, 1.005, 1.436, -0.01642, 1.436, -0.01642, 1.64, 1.005, 1.64, 1.005, 1.64, -0.01642, 1.64, -0.01642, 1.845, 1.005, 1.845, 1.005, 1.845, -0.01642, 1.845, -0.01642, 2.049, 1.005, 2.049, 1.005, 2.049, -0.01642, 2.049, -0.01642, 2.253, 1.005, 2.253, 1.005, 2.253, -0.01642, 2.253, -0.01642, 2.457, 1.005, 2.457, 1.005, 2.457, -0.01642, 2.457, -0.01642, 2.661, 1.005, 2.661, 1.005, 2.661, -0.01642, 2.661, -0.01642, 2.866, 1.005, 2.866, 1.005, 2.866, -0.01642, 2.866, -0.01642, 3.07, 1.005, 3.07, 1.005, 3.07, -0.01642, 3.07, -0.01642, 3.274, 1.005, 3.274, 0.6417, 0.7746, 0.6294, 0.8229, 0.6052, 0.8684, 0.5701, 0.9094, 0.5254, 0.9442, 0.4729, 0.9715, 0.4145, 0.9904, 0.3525, 1.0, 0.2893, 1.0, 0.2273, 0.9904, 0.1689, 0.9715, 0.1163, 0.9442, 0.07164, 0.9094, 0.03652, 0.8684, 0.01233, 0.8229, 6.406e-08, 0.7746, 0.0, 0.7254, 0.01233, 0.6771, 0.03652, 0.6316, 0.07163, 0.5906, 0.1163, 0.5558, 0.1689, 0.5285, 0.2273, 0.5096, 0.2893, 0.5, 0.3525, 0.5, 0.4145, 0.5096, 0.4729, 0.5285, 0.5254, 0.5558, 0.5701, 0.5906, 0.6052, 0.6316, 0.6294, 0.6771, 0.6417, 0.7254, 1.005, -3.26, -0.01642, -3.26, -0.01642, -3.056, 1.005, -3.056, 1.005, -3.056, -0.01642, -3.056, -0.01642, -2.852, 1.005, -2.852, 0.5254, 0.4442, 0.4729, 0.4715, 0.4145, 0.4904, 0.3525, 0.5, 0.2893, 0.5, 0.2273, 0.4904, 0.1689, 0.4715, 0.1163, 0.4442, 0.07164, 0.4094, 0.03652, 0.3684, 0.01233, 0.3229, 8.541e-08, 0.2746, 0.0, 0.2254, 0.01233, 0.1771, 0.03652, 0.1316, 0.07163, 0.09063, 0.1163, 0.05581, 0.1689, 0.02845, 0.2273, 0.009608, 0.2893, 6.655e-08, 0.3525, 0.0, 0.4145, 0.009607, 0.4729, 0.02845, 0.5254, 0.05581, 0.5701, 0.09063, 0.6052, 0.1316, 0.6294, 0.1771, 0.6417, 0.2254, 0.6417, 0.2746, 0.6294, 0.3229, 0.6052, 0.3684, 0.5701, 0.4094])
me_cylinder.materials.append(mat_metal)
me_cylinder.materials.append(mat_rubber)
me_cylinder.use_remesh_preserve_volume = False
me_cylinder.use_remesh_preserve_attributes = False
me_cylinder.use_mirror_vertex_groups = False
me_cylinder.update()
me_cylinder_004 = bpy.data.meshes.new('Cylinder.004')
me_cylinder_004.from_pydata([(3.934e-08, -0.45, -7.331e-08), (-0.25, -0.45, -2.722e-08), (4.258e-08, -0.4414, -0.08779), (-0.25, -0.4414, -0.08779), (4.418e-08, -0.4157, -0.1722), (-0.25, -0.4157, -0.1722), (4.408e-08, -0.3742, -0.25), (-0.25, -0.3742, -0.25), (4.229e-08, -0.3182, -0.3182), (-0.25, -0.3182, -0.3182), (3.887e-08, -0.25, -0.3742), (-0.25, -0.25, -0.3742), (3.396e-08, -0.1722, -0.4157), (-0.25, -0.1722, -0.4157), (2.775e-08, -0.08779, -0.4414), (-0.25, -0.08779, -0.4414), (2.047e-08, 5.366e-09, -0.45), (-0.25, -1.649e-08, -0.45), (1.24e-08, 0.08779, -0.4414), (-0.25, 0.08779, -0.4414), (3.853e-09, 0.1722, -0.4157), (-0.25, 0.1722, -0.4157), (-4.84e-09, 0.25, -0.3742), (-0.25, 0.25, -0.3742), (-1.335e-08, 0.3182, -0.3182), (-0.25, 0.3182, -0.3182), (-2.134e-08, 0.3742, -0.25), (-0.25, 0.3742, -0.25), (-2.851e-08, 0.4157, -0.1722), (-0.25, 0.4157, -0.1722), (-3.459e-08, 0.4414, -0.08779), (-0.25, 0.4414, -0.08779), (-3.934e-08, 0.45, 1.52e-07), (-0.25, 0.45, 1.981e-07), (-4.258e-08, 0.4414, 0.08779), (-0.25, 0.4414, 0.08779), (-4.418e-08, 0.4157, 0.1722), (-0.25, 0.4157, 0.1722), (-4.408e-08, 0.3742, 0.25), (-0.25, 0.3742, 0.25), (-4.229e-08, 0.3182, 0.3182), (-0.25, 0.3182, 0.3182), (-3.887e-08, 0.25, 0.3742), (-0.25, 0.25, 0.3742), (-3.396e-08, 0.1722, 0.4157), (-0.25, 0.1722, 0.4157), (-2.775e-08, 0.08779, 0.4414), (-0.25, 0.08779, 0.4414), (-2.047e-08, -4.739e-07, 0.45), (-0.25, -4.957e-07, 0.45), (-1.24e-08, -0.08779, 0.4414), (-0.25, -0.08779, 0.4414), (-3.853e-09, -0.1722, 0.4157), (-0.25, -0.1722, 0.4157), (4.84e-09, -0.25, 0.3742), (-0.25, -0.25, 0.3742), (1.335e-08, -0.3182, 0.3182), (-0.25, -0.3182, 0.3182), (2.134e-08, -0.3742, 0.25), (-0.25, -0.3742, 0.25), (2.851e-08, -0.4157, 0.1722), (-0.25, -0.4157, 0.1722), (3.459e-08, -0.4414, 0.08779), (-0.25, -0.4414, 0.08779)], [], [(0, 1, 3, 2), (2, 3, 5, 4), (4, 5, 7, 6), (6, 7, 9, 8), (8, 9, 11, 10), (10, 11, 13, 12), (12, 13, 15, 14), (14, 15, 17, 16), (16, 17, 19, 18), (18, 19, 21, 20), (20, 21, 23, 22), (22, 23, 25, 24), (24, 25, 27, 26), (26, 27, 29, 28), (28, 29, 31, 30), (30, 31, 33, 32), (32, 33, 35, 34), (34, 35, 37, 36), (36, 37, 39, 38), (38, 39, 41, 40), (40, 41, 43, 42), (42, 43, 45, 44), (44, 45, 47, 46), (46, 47, 49, 48), (48, 49, 51, 50), (50, 51, 53, 52), (52, 53, 55, 54), (54, 55, 57, 56), (56, 57, 59, 58), (58, 59, 61, 60), (3, 1, 63, 61, 59, 57, 55, 53, 51, 49, 47, 45, 43, 41, 39, 37, 35, 33, 31, 29, 27, 25, 23, 21, 19, 17, 15, 13, 11, 9, 7, 5), (60, 61, 63, 62), (62, 63, 1, 0), (0, 2, 4, 6, 8, 10, 12, 14, 16, 18, 20, 22, 24, 26, 28, 30, 32, 34, 36, 38, 40, 42, 44, 46, 48, 50, 52, 54, 56, 58, 60, 62)])
me_cylinder_004.polygons.foreach_set('use_smooth', [1, 1, 1, 1, 1, 1, 1, 1, 1, 1, 1, 1, 1, 1, 1, 1, 1, 1, 1, 1, 1, 1, 1, 1, 1, 1, 1, 1, 1, 1, 0, 1, 1, 0])
me_cylinder_004.polygons.foreach_set('material_index', [1, 1, 1, 1, 1, 1, 1, 1, 1, 1, 1, 1, 1, 1, 1, 1, 1, 1, 1, 1, 1, 1, 1, 1, 1, 1, 1, 1, 1, 1, 0, 1, 1, 0])
_uv = me_cylinder_004.uv_layers.new(name='UVMap')
_uv.uv.foreach_set('vector', [0.9972, -0.5986, -0.00106, -0.5986, -0.00106, -0.3989, 0.9972, -0.3989, 0.9972, -0.3989, -0.00106, -0.3989, -0.00106, -0.1993, 0.9972, -0.1993, 0.9972, -0.1993, -0.00106, -0.1993, -0.00106, 0.0003356, 0.9972, 0.0003356, 0.9972, 0.0003356, -0.00106, 0.0003356, -0.00106, 0.2, 0.9972, 0.2, 0.9972, 0.2, -0.00106, 0.2, -0.00106, 0.3996, 0.9972, 0.3996, 0.9972, 0.3996, -0.00106, 0.3996, -0.00106, 0.5993, 0.9972, 0.5993, 0.9972, 0.5993, -0.00106, 0.5993, -0.00106, 0.7989, 0.9972, 0.7989, 0.9972, 0.7989, -0.00106, 0.7989, -0.00106, 0.9985, 0.9972, 0.9985, 0.9972, 0.9985, -0.00106, 0.9985, -0.00106, 1.198, 0.9972, 1.198, 0.9972, 1.198, -0.00106, 1.198, -0.00106, 1.398, 0.9972, 1.398, 0.9972, 1.398, -0.00106, 1.398, -0.00106, 1.597, 0.9972, 1.597, 0.9972, 1.597, -0.00106, 1.597, -0.00106, 1.797, 0.9972, 1.797, 0.9972, 1.797, -0.00106, 1.797, -0.00106, 1.997, 0.9972, 1.997, 0.9972, 1.997, -0.00106, 1.997, -0.00106, 2.196, 0.9972, 2.196, 0.9972, 2.196, -0.00106, 2.196, -0.00106, 2.396, 0.9972, 2.396, 0.9972, 2.396, -0.00106, 2.396, -0.00106, 2.596, 0.9972, 2.596, 0.9972, 2.596, -0.00106, 2.596, -0.00106, 2.795, 0.9972, 2.795, 0.9972, 2.795, -0.00106, 2.795, -0.00106, 2.995, 0.9972, 2.995, 0.9972, 2.995, -0.00106, 2.995, -0.00106, 3.195, 0.9972, 3.195, 0.9972, -3.194, -0.00106, -3.194, -0.00106, -2.994, 0.9972, -2.994, 0.9972, -2.994, -0.00106, -2.994, -0.00106, -2.795, 0.9972, -2.795, 0.9972, -2.795, -0.00106, -2.795, -0.00106, -2.595, 0.9972, -2.595, 0.9972, -2.595, -0.00106, -2.595, -0.00106, -2.395, 0.9972, -2.395, 0.9972, -2.395, -0.00106, -2.395, -0.00106, -2.196, 0.9972, -2.196, 0.9972, -2.196, -0.00106, -2.196, -0.00106, -1.996, 0.9972, -1.996, 0.9972, -1.996, -0.00106, -1.996, -0.00106, -1.796, 0.9972, -1.796, 0.9972, -1.796, -0.00106, -1.796, -0.00106, -1.597, 0.9972, -1.597, 0.9972, -1.597, -0.00106, -1.597, -0.00106, -1.397, 0.9972, -1.397, 0.9972, -1.397, -0.00106, -1.397, -0.00106, -1.198, 0.9972, -1.198, 0.9972, -1.198, -0.00106, -1.198, -0.00106, -0.9979, 0.9972, -0.9979, 0.2254, 0.5628, 0.1771, 0.552, 0.1316, 0.5308, 0.09063, 0.5, 0.05581, 0.4608, 0.02845, 0.4147, 0.009607, 0.3635, 0.0, 0.3091, 0.0, 0.2537, 0.009607, 0.1993, 0.02845, 0.1481, 0.05581, 0.102, 0.09063, 0.06283, 0.1316, 0.03203, 0.1771, 0.01081, 0.2254, 0.0, 0.2746, 0.0, 0.3229, 0.01081, 0.3684, 0.03203, 0.4094, 0.06283, 0.4442, 0.102, 0.4715, 0.1481, 0.4904, 0.1993, 0.5, 0.2537, 0.5, 0.3091, 0.4904, 0.3635, 0.4715, 0.4147, 0.4442, 0.4608, 0.4094, 0.5, 0.3684, 0.5308, 0.3229, 0.552, 0.2746, 0.5628, 0.9972, -0.9979, -0.00106, -0.9979, -0.00106, -0.7982, 0.9972, -0.7982, 0.9972, -0.7982, -0.00106, -0.7982, -0.00106, -0.5986, 0.9972, -0.5986, 0.5558, 0.4608, 0.5285, 0.4147, 0.5096, 0.3635, 0.5, 0.3091, 0.5, 0.2537, 0.5096, 0.1993, 0.5285, 0.1481, 0.5558, 0.102, 0.5906, 0.06283, 0.6316, 0.03203, 0.6771, 0.01081, 0.7254, 3.745e-08, 0.7746, 0.0, 0.8229, 0.01081, 0.8684, 0.03203, 0.9094, 0.06283, 0.9442, 0.102, 0.9715, 0.1481, 0.9904, 0.1993, 1.0, 0.2537, 1.0, 0.3091, 0.9904, 0.3635, 0.9715, 0.4147, 0.9442, 0.4608, 0.9094, 0.5, 0.8684, 0.5308, 0.8229, 0.552, 0.7746, 0.5628, 0.7254, 0.5628, 0.6771, 0.552, 0.6316, 0.5308, 0.5906, 0.5])
me_cylinder_004.materials.append(mat_metal)
me_cylinder_004.materials.append(mat_rubber)
me_cylinder_004.use_remesh_preserve_volume = False
me_cylinder_004.use_remesh_preserve_attributes = False
me_cylinder_004.use_mirror_vertex_groups = False
me_cylinder_004.update()
me_cylinder_001 = bpy.data.meshes.new('Cylinder.001')
me_cylinder_001.from_pydata([(1.425e-15, 0.45, -3.397e-08), (0.25, 0.45, 3.397e-08), (3.682e-09, 0.4414, -0.08779), (0.25, 0.4414, -0.08779), (7.223e-09, 0.4157, -0.1722), (0.25, 0.4157, -0.1722), (1.049e-08, 0.3742, -0.25), (0.25, 0.3742, -0.25), (1.335e-08, 0.3182, -0.3182), (0.25, 0.3182, -0.3182), (1.569e-08, 0.25, -0.3742), (0.25, 0.25, -0.3742), (1.744e-08, 0.1722, -0.4157), (0.25, 0.1722, -0.4157), (1.851e-08, 0.08779, -0.4414), (0.25, 0.08779, -0.4414), (1.887e-08, 3.397e-08, -0.45), (0.25, 3.397e-08, -0.45), (1.851e-08, -0.08779, -0.4414), (0.25, -0.08779, -0.4414), (1.744e-08, -0.1722, -0.4157), (0.25, -0.1722, -0.4157), (1.569e-08, -0.25, -0.3742), (0.25, -0.25, -0.3742), (1.335e-08, -0.3182, -0.3182), (0.25, -0.3182, -0.3182), (1.049e-08, -0.3742, -0.25), (0.25, -0.3742, -0.25), (7.223e-09, -0.4157, -0.1722), (0.25, -0.4157, -0.1722), (3.682e-09, -0.4414, -0.08779), (0.25, -0.4414, -0.08779), (-4.725e-15, -0.45, 1.127e-07), (0.25, -0.45, 1.806e-07), (-3.682e-09, -0.4414, 0.08779), (0.25, -0.4414, 0.08779), (-7.223e-09, -0.4157, 0.1722), (0.25, -0.4157, 0.1722), (-1.049e-08, -0.3742, 0.25), (0.25, -0.3742, 0.25), (-1.335e-08, -0.3182, 0.3182), (0.25, -0.3182, 0.3182), (-1.569e-08, -0.25, 0.3742), (0.25, -0.25, 0.3742), (-1.744e-08, -0.1722, 0.4157), (0.25, -0.1722, 0.4157), (-1.851e-08, -0.08779, 0.4414), (0.25, -0.08779, 0.4414), (-1.887e-08, 4.345e-07, 0.45), (0.25, 4.345e-07, 0.45), (-1.851e-08, 0.08779, 0.4414), (0.25, 0.08779, 0.4414), (-1.744e-08, 0.1722, 0.4157), (0.25, 0.1722, 0.4157), (-1.569e-08, 0.25, 0.3742), (0.25, 0.25, 0.3742), (-1.335e-08, 0.3182, 0.3182), (0.25, 0.3182, 0.3182), (-1.049e-08, 0.3742, 0.25), (0.25, 0.3742, 0.25), (-7.223e-09, 0.4157, 0.1722), (0.25, 0.4157, 0.1722), (-3.682e-09, 0.4414, 0.08779), (0.25, 0.4414, 0.08779)], [], [(0, 1, 3, 2), (2, 3, 5, 4), (4, 5, 7, 6), (6, 7, 9, 8), (8, 9, 11, 10), (10, 11, 13, 12), (12, 13, 15, 14), (14, 15, 17, 16), (16, 17, 19, 18), (18, 19, 21, 20), (20, 21, 23, 22), (22, 23, 25, 24), (24, 25, 27, 26), (26, 27, 29, 28), (28, 29, 31, 30), (30, 31, 33, 32), (32, 33, 35, 34), (34, 35, 37, 36), (36, 37, 39, 38), (38, 39, 41, 40), (40, 41, 43, 42), (42, 43, 45, 44), (44, 45, 47, 46), (46, 47, 49, 48), (48, 49, 51, 50), (50, 51, 53, 52), (52, 53, 55, 54), (54, 55, 57, 56), (56, 57, 59, 58), (58, 59, 61, 60), (3, 1, 63, 61, 59, 57, 55, 53, 51, 49, 47, 45, 43, 41, 39, 37, 35, 33, 31, 29, 27, 25, 23, 21, 19, 17, 15, 13, 11, 9, 7, 5), (60, 61, 63, 62), (62, 63, 1, 0), (0, 2, 4, 6, 8, 10, 12, 14, 16, 18, 20, 22, 24, 26, 28, 30, 32, 34, 36, 38, 40, 42, 44, 46, 48, 50, 52, 54, 56, 58, 60, 62)])
me_cylinder_001.polygons.foreach_set('use_smooth', [1, 1, 1, 1, 1, 1, 1, 1, 1, 1, 1, 1, 1, 1, 1, 1, 1, 1, 1, 1, 1, 1, 1, 1, 1, 1, 1, 1, 1, 1, 0, 1, 1, 0])
me_cylinder_001.polygons.foreach_set('material_index', [1, 1, 1, 1, 1, 1, 1, 1, 1, 1, 1, 1, 1, 1, 1, 1, 1, 1, 1, 1, 1, 1, 1, 1, 1, 1, 1, 1, 1, 1, 0, 1, 1, 0])
_uv = me_cylinder_001.uv_layers.new(name='UVMap')
_uv.uv.foreach_set('vector', [1.012, -2.431, 0.0006888, -2.431, 0.0006888, -2.229, 1.012, -2.229, 1.012, -2.229, 0.0006888, -2.229, 0.0006888, -2.026, 1.012, -2.026, 1.012, -2.026, 0.0006888, -2.026, 0.0006888, -1.824, 1.012, -1.824, 1.012, -1.824, 0.0006888, -1.824, 0.0006888, -1.622, 1.012, -1.622, 1.012, -1.622, 0.0006888, -1.622, 0.0006888, -1.42, 1.012, -1.42, 1.012, -1.42, 0.0006888, -1.42, 0.0006888, -1.217, 1.012, -1.217, 1.012, -1.217, 0.0006888, -1.217, 0.0006888, -1.015, 1.012, -1.015, 1.012, -1.015, 0.0006888, -1.015, 0.0006888, -0.8127, 1.012, -0.8127, 1.012, -0.8127, 0.0006888, -0.8127, 0.0006888, -0.6104, 1.012, -0.6104, 1.012, -0.6104, 0.0006888, -0.6104, 0.0006888, -0.4081, 1.012, -0.4081, 1.012, -0.4081, 0.0006888, -0.4081, 0.0006888, -0.2058, 1.012, -0.2058, 1.012, -0.2058, 0.0006888, -0.2058, 0.0006888, -0.003475, 1.012, -0.003475, 1.012, -0.003475, 0.0006888, -0.003475, 0.0006888, 0.1988, 1.012, 0.1988, 1.012, 0.1988, 0.0006888, 0.1988, 0.0006888, 0.4011, 1.012, 0.4011, 1.012, 0.4011, 0.0006888, 0.4011, 0.0006888, 0.6034, 1.012, 0.6034, 1.012, 0.6034, 0.0006888, 0.6034, 0.0006888, 0.8057, 1.012, 0.8057, 1.012, 0.8057, 0.0006888, 0.8057, 0.0006888, 1.008, 1.012, 1.008, 1.012, 1.008, 0.0006888, 1.008, 0.0006888, 1.21, 1.012, 1.21, 1.012, 1.21, 0.0006888, 1.21, 0.0006888, 1.413, 1.012, 1.413, 1.012, 1.413, 0.0006888, 1.413, 0.0006888, 1.615, 1.012, 1.615, 1.012, 1.615, 0.0006888, 1.615, 0.0006888, 1.817, 1.012, 1.817, 1.012, 1.817, 0.0006888, 1.817, 0.0006888, 2.02, 1.012, 2.02, 1.012, 2.02, 0.0006888, 2.02, 0.0006888, 2.222, 1.012, 2.222, 1.012, 2.222, 0.0006888, 2.222, 0.0006888, 2.424, 1.012, 2.424, 1.012, 2.424, 0.0006888, 2.424, 0.0006888, 2.626, 1.012, 2.626, 1.012, 2.626, 0.0006888, 2.626, 0.0006888, 2.829, 1.012, 2.829, 1.012, 2.829, 0.0006888, 2.829, 0.0006888, 3.031, 1.012, 3.031, 1.012, 3.031, 0.0006888, 3.031, 0.0006888, 3.233, 1.012, 3.233, 1.012, -3.24, 0.0006888, -3.24, 0.0006888, -3.038, 1.012, -3.038, 1.012, -3.038, 0.0006888, -3.038, 0.0006888, -2.836, 1.012, -2.836, 0.6417, 0.7746, 0.6294, 0.8229, 0.6052, 0.8684, 0.5701, 0.9094, 0.5254, 0.9442, 0.4729, 0.9715, 0.4145, 0.9904, 0.3525, 1.0, 0.2893, 1.0, 0.2273, 0.9904, 0.1689, 0.9715, 0.1163, 0.9442, 0.07164, 0.9094, 0.03652, 0.8684, 0.01233, 0.8229, 6.406e-08, 0.7746, 0.0, 0.7254, 0.01233, 0.6771, 0.03652, 0.6316, 0.07163, 0.5906, 0.1163, 0.5558, 0.1689, 0.5285, 0.2273, 0.5096, 0.2893, 0.5, 0.3525, 0.5, 0.4145, 0.5096, 0.4729, 0.5285, 0.5254, 0.5558, 0.5701, 0.5906, 0.6052, 0.6316, 0.6294, 0.6771, 0.6417, 0.7254, 1.012, -2.836, 0.0006888, -2.836, 0.0006888, -2.633, 1.012, -2.633, 1.012, -2.633, 0.0006888, -2.633, 0.0006888, -2.431, 1.012, -2.431, 0.5254, 0.4442, 0.4729, 0.4715, 0.4145, 0.4904, 0.3525, 0.5, 0.2893, 0.5, 0.2273, 0.4904, 0.1689, 0.4715, 0.1163, 0.4442, 0.07164, 0.4094, 0.03652, 0.3684, 0.01233, 0.3229, 8.541e-08, 0.2746, 0.0, 0.2254, 0.01233, 0.1771, 0.03652, 0.1316, 0.07163, 0.09063, 0.1163, 0.05581, 0.1689, 0.02845, 0.2273, 0.009608, 0.2893, 6.655e-08, 0.3525, 0.0, 0.4145, 0.009607, 0.4729, 0.02845, 0.5254, 0.05581, 0.5701, 0.09063, 0.6052, 0.1316, 0.6294, 0.1771, 0.6417, 0.2254, 0.6417, 0.2746, 0.6294, 0.3229, 0.6052, 0.3684, 0.5701, 0.4094])
me_cylinder_001.materials.append(mat_metal)
me_cylinder_001.materials.append(mat_rubber)
me_cylinder_001.use_remesh_preserve_volume = False
me_cylinder_001.use_remesh_preserve_attributes = False
me_cylinder_001.use_mirror_vertex_groups = False
me_cylinder_001.update()
me_cylinder_005 = bpy.data.meshes.new('Cylinder.005')
me_cylinder_005.from_pydata([(3.934e-08, -0.45, -7.331e-08), (-0.25, -0.45, -2.722e-08), (4.258e-08, -0.4414, -0.08779), (-0.25, -0.4414, -0.08779), (4.418e-08, -0.4157, -0.1722), (-0.25, -0.4157, -0.1722), (4.408e-08, -0.3742, -0.25), (-0.25, -0.3742, -0.25), (4.229e-08, -0.3182, -0.3182), (-0.25, -0.3182, -0.3182), (3.887e-08, -0.25, -0.3742), (-0.25, -0.25, -0.3742), (3.396e-08, -0.1722, -0.4157), (-0.25, -0.1722, -0.4157), (2.775e-08, -0.08779, -0.4414), (-0.25, -0.08779, -0.4414), (2.047e-08, 5.366e-09, -0.45), (-0.25, -1.649e-08, -0.45), (1.24e-08, 0.08779, -0.4414), (-0.25, 0.08779, -0.4414), (3.853e-09, 0.1722, -0.4157), (-0.25, 0.1722, -0.4157), (-4.84e-09, 0.25, -0.3742), (-0.25, 0.25, -0.3742), (-1.335e-08, 0.3182, -0.3182), (-0.25, 0.3182, -0.3182), (-2.134e-08, 0.3742, -0.25), (-0.25, 0.3742, -0.25), (-2.851e-08, 0.4157, -0.1722), (-0.25, 0.4157, -0.1722), (-3.459e-08, 0.4414, -0.08779), (-0.25, 0.4414, -0.08779), (-3.934e-08, 0.45, 1.52e-07), (-0.25, 0.45, 1.981e-07), (-4.258e-08, 0.4414, 0.08779), (-0.25, 0.4414, 0.08779), (-4.418e-08, 0.4157, 0.1722), (-0.25, 0.4157, 0.1722), (-4.408e-08, 0.3742, 0.25), (-0.25, 0.3742, 0.25), (-4.229e-08, 0.3182, 0.3182), (-0.25, 0.3182, 0.3182), (-3.887e-08, 0.25, 0.3742), (-0.25, 0.25, 0.3742), (-3.396e-08, 0.1722, 0.4157), (-0.25, 0.1722, 0.4157), (-2.775e-08, 0.08779, 0.4414), (-0.25, 0.08779, 0.4414), (-2.047e-08, -4.739e-07, 0.45), (-0.25, -4.957e-07, 0.45), (-1.24e-08, -0.08779, 0.4414), (-0.25, -0.08779, 0.4414), (-3.853e-09, -0.1722, 0.4157), (-0.25, -0.1722, 0.4157), (4.84e-09, -0.25, 0.3742), (-0.25, -0.25, 0.3742), (1.335e-08, -0.3182, 0.3182), (-0.25, -0.3182, 0.3182), (2.134e-08, -0.3742, 0.25), (-0.25, -0.3742, 0.25), (2.851e-08, -0.4157, 0.1722), (-0.25, -0.4157, 0.1722), (3.459e-08, -0.4414, 0.08779), (-0.25, -0.4414, 0.08779)], [], [(0, 1, 3, 2), (2, 3, 5, 4), (4, 5, 7, 6), (6, 7, 9, 8), (8, 9, 11, 10), (10, 11, 13, 12), (12, 13, 15, 14), (14, 15, 17, 16), (16, 17, 19, 18), (18, 19, 21, 20), (20, 21, 23, 22), (22, 23, 25, 24), (24, 25, 27, 26), (26, 27, 29, 28), (28, 29, 31, 30), (30, 31, 33, 32), (32, 33, 35, 34), (34, 35, 37, 36), (36, 37, 39, 38), (38, 39, 41, 40), (40, 41, 43, 42), (42, 43, 45, 44), (44, 45, 47, 46), (46, 47, 49, 48), (48, 49, 51, 50), (50, 51, 53, 52), (52, 53, 55, 54), (54, 55, 57, 56), (56, 57, 59, 58), (58, 59, 61, 60), (3, 1, 63, 61, 59, 57, 55, 53, 51, 49, 47, 45, 43, 41, 39, 37, 35, 33, 31, 29, 27, 25, 23, 21, 19, 17, 15, 13, 11, 9, 7, 5), (60, 61, 63, 62), (62, 63, 1, 0), (0, 2, 4, 6, 8, 10, 12, 14, 16, 18, 20, 22, 24, 26, 28, 30, 32, 34, 36, 38, 40, 42, 44, 46, 48, 50, 52, 54, 56, 58, 60, 62)])
me_cylinder_005.polygons.foreach_set('use_smooth', [1, 1, 1, 1, 1, 1, 1, 1, 1, 1, 1, 1, 1, 1, 1, 1, 1, 1, 1, 1, 1, 1, 1, 1, 1, 1, 1, 1, 1, 1, 0, 1, 1, 0])
me_cylinder_005.polygons.foreach_set('material_index', [1, 1, 1, 1, 1, 1, 1, 1, 1, 1, 1, 1, 1, 1, 1, 1, 1, 1, 1, 1, 1, 1, 1, 1, 1, 1, 1, 1, 1, 1, 0, 1, 1, 0])
_uv = me_cylinder_005.uv_layers.new(name='UVMap')
_uv.uv.foreach_set('vector', [0.9928, 2.182, -0.003739, 2.182, -0.003739, 2.381, 0.9928, 2.381, 0.9928, 2.381, -0.003739, 2.381, -0.003739, 2.581, 0.9928, 2.581, 0.9928, 2.581, -0.003739, 2.581, -0.003739, 2.78, 0.9928, 2.78, 0.9928, 2.78, -0.003739, 2.78, -0.003739, 2.979, 0.9928, 2.979, 0.9928, 2.979, -0.003739, 2.979, -0.003739, 3.178, 0.9928, 3.178, 0.9928, -3.199, -0.003739, -3.199, -0.003739, -3.0, 0.9928, -3.0, 0.9928, -3.0, -0.003739, -3.0, -0.003739, -2.801, 0.9928, -2.801, 0.9928, -2.801, -0.003739, -2.801, -0.003739, -2.601, 0.9928, -2.601, 0.9928, -2.601, -0.003739, -2.601, -0.003739, -2.402, 0.9928, -2.402, 0.9928, -2.402, -0.003739, -2.402, -0.003739, -2.203, 0.9928, -2.203, 0.9928, -2.203, -0.003739, -2.203, -0.003739, -2.003, 0.9928, -2.003, 0.9928, -2.003, -0.003739, -2.003, -0.003739, -1.804, 0.9928, -1.804, 0.9928, -1.804, -0.003739, -1.804, -0.003739, -1.605, 0.9928, -1.605, 0.9928, -1.605, -0.003739, -1.605, -0.003739, -1.406, 0.9928, -1.406, 0.9928, -1.406, -0.003739, -1.406, -0.003739, -1.206, 0.9928, -1.206, 0.9928, -1.206, -0.003739, -1.206, -0.003739, -1.007, 0.9928, -1.007, 0.9928, -1.007, -0.003739, -1.007, -0.003739, -0.8077, 0.9928, -0.8077, 0.9928, -0.8077, -0.003739, -0.8077, -0.003739, -0.6083, 0.9928, -0.6083, 0.9928, -0.6083, -0.003739, -0.6083, -0.003739, -0.409, 0.9928, -0.409, 0.9928, -0.409, -0.003739, -0.409, -0.003739, -0.2097, 0.9928, -0.2097, 0.9928, -0.2097, -0.003739, -0.2097, -0.003739, -0.01043, 0.9928, -0.01043, 0.9928, -0.01043, -0.003739, -0.01043, -0.003739, 0.1889, 0.9928, 0.1889, 0.9928, 0.1889, -0.003739, 0.1889, -0.003739, 0.3882, 0.9928, 0.3882, 0.9928, 0.3882, -0.003739, 0.3882, -0.003739, 0.5875, 0.9928, 0.5875, 0.9928, 0.5875, -0.003739, 0.5875, -0.003739, 0.7868, 0.9928, 0.7868, 0.9928, 0.7868, -0.003739, 0.7868, -0.003739, 0.9861, 0.9928, 0.9861, 0.9928, 0.9861, -0.003739, 0.9861, -0.003739, 1.185, 0.9928, 1.185, 0.9928, 1.185, -0.003739, 1.185, -0.003739, 1.385, 0.9928, 1.385, 0.9928, 1.385, -0.003739, 1.385, -0.003739, 1.584, 0.9928, 1.584, 0.9928, 1.584, -0.003739, 1.584, -0.003739, 1.783, 0.9928, 1.783, 0.2254, 0.5628, 0.1771, 0.552, 0.1316, 0.5308, 0.09063, 0.5, 0.05581, 0.4608, 0.02845, 0.4147, 0.009607, 0.3635, 0.0, 0.3091, 0.0, 0.2537, 0.009607, 0.1993, 0.02845, 0.1481, 0.05581, 0.102, 0.09063, 0.06283, 0.1316, 0.03203, 0.1771, 0.01081, 0.2254, 0.0, 0.2746, 0.0, 0.3229, 0.01081, 0.3684, 0.03203, 0.4094, 0.06283, 0.4442, 0.102, 0.4715, 0.1481, 0.4904, 0.1993, 0.5, 0.2537, 0.5, 0.3091, 0.4904, 0.3635, 0.4715, 0.4147, 0.4442, 0.4608, 0.4094, 0.5, 0.3684, 0.5308, 0.3229, 0.552, 0.2746, 0.5628, 0.9928, 1.783, -0.003739, 1.783, -0.003739, 1.983, 0.9928, 1.983, 0.9928, 1.983, -0.003739, 1.983, -0.003739, 2.182, 0.9928, 2.182, 0.5558, 0.4608, 0.5285, 0.4147, 0.5096, 0.3635, 0.5, 0.3091, 0.5, 0.2537, 0.5096, 0.1993, 0.5285, 0.1481, 0.5558, 0.102, 0.5906, 0.06283, 0.6316, 0.03203, 0.6771, 0.01081, 0.7254, 3.745e-08, 0.7746, 0.0, 0.8229, 0.01081, 0.8684, 0.03203, 0.9094, 0.06283, 0.9442, 0.102, 0.9715, 0.1481, 0.9904, 0.1993, 1.0, 0.2537, 1.0, 0.3091, 0.9904, 0.3635, 0.9715, 0.4147, 0.9442, 0.4608, 0.9094, 0.5, 0.8684, 0.5308, 0.8229, 0.552, 0.7746, 0.5628, 0.7254, 0.5628, 0.6771, 0.552, 0.6316, 0.5308, 0.5906, 0.5])
me_cylinder_005.materials.append(mat_metal)
me_cylinder_005.materials.append(mat_rubber)
me_cylinder_005.use_remesh_preserve_volume = False
me_cylinder_005.use_remesh_preserve_attributes = False
me_cylinder_005.use_mirror_vertex_groups = False
me_cylinder_005.update()

# ---- objects
ob_head = bpy.data.objects.new('Head', me_head)
ob_eye = bpy.data.objects.new('Eye', None)
ob_cannon = bpy.data.objects.new('Cannon', me_cylinder_007)
ob_cannonfront = bpy.data.objects.new('CannonFront', me_cylinder_006)
ob_barrel = bpy.data.objects.new('Barrel', None)
ob_hull = bpy.data.objects.new('Hull', me_hull)
ob_wheel_bl = bpy.data.objects.new('Wheel.BL', me_cylinder_002)
ob_wheel_br = bpy.data.objects.new('Wheel.BR', me_cylinder_003)
ob_wheel_cl = bpy.data.objects.new('Wheel.CL', me_cylinder)
ob_wheel_cr = bpy.data.objects.new('Wheel.CR', me_cylinder_004)
ob_wheel_fl = bpy.data.objects.new('Wheel.FL', me_cylinder_001)
ob_wheel_fr = bpy.data.objects.new('Wheel.FR', me_cylinder_005)

# ---- transforms, parenting, visibility, modifiers, constraints
ob_head.location = (-1.579e-08, 0.5, 0.85)
ob_head.scale = (0.1, 0.1, 0.05)
ob_head.lineart.crease_threshold = 0.0
ob_eye.parent = ob_head
ob_eye.matrix_parent_inverse = Matrix(((10.0, 0.0, -1.421e-14, 1.579e-07), (0.0, 10.0, 0.0, -5.0), (0.0, 0.0, 20.0, -17.0), (0.0, 0.0, 0.0, 1.0)))
ob_eye.location = (-1.202e-08, 0.4, 1.5)
ob_eye.empty_image_offset = (0.0, 0.0)
ob_eye.lineart.crease_threshold = 0.0
ob_cannon.parent = ob_eye
ob_cannon.matrix_parent_inverse = Matrix(((1.0, 0.0, 0.0, 1.202e-08), (0.0, 1.0, 0.0, -0.4), (0.0, 0.0, 1.0, -1.5), (0.0, 0.0, 0.0, 1.0)))
ob_cannon.location = (0.2, 0.4, 1.5)
ob_cannon.lineart.crease_threshold = 0.0
ob_cannonfront.parent = ob_cannon
ob_cannonfront.matrix_parent_inverse = Matrix(((1.0, -8.882e-16, 0.0, -0.2), (7.048e-16, 1.0, 8.941e-08, -0.4), (-3.466e-23, -9.835e-08, 1.0, -1.5), (0.0, 0.0, 0.0, 1.0)))
ob_cannonfront.location = (0.2, 0.4, 1.5)
ob_cannonfront.lineart.crease_threshold = 0.0
ob_barrel.parent = ob_cannonfront
ob_barrel.matrix_parent_inverse = Matrix(((1.0, 2.22e-16, 0.0, -0.2), (-6.311e-30, 1.0, 2.98e-08, -0.4), (2.206e-23, -5.96e-09, 1.0, -1.5), (0.0, 0.0, 0.0, 1.0)))
ob_barrel.location = (0.2, -0.8, 1.5)
ob_barrel.empty_image_offset = (0.0, 0.0)
ob_barrel.lineart.crease_threshold = 0.0
ob_hull.location = (-0.0001427, 0.1953, 0.0)
ob_hull.lineart.crease_threshold = 0.0
ob_wheel_bl.location = (0.85, 1.55, 0.4)
ob_wheel_bl.lineart.crease_threshold = 0.0
ob_wheel_br.location = (-0.85, 1.55, 0.4)
ob_wheel_br.lineart.crease_threshold = 0.0
ob_wheel_cl.location = (0.85, 0.5, 0.4)
ob_wheel_cl.lineart.crease_threshold = 0.0
ob_wheel_cr.location = (-0.85, 0.5, 0.4)
ob_wheel_cr.lineart.crease_threshold = 0.0
ob_wheel_fl.location = (0.85, -0.55, 0.4)
ob_wheel_fl.lineart.crease_threshold = 0.0
ob_wheel_fr.location = (-0.85, -0.55, 0.4)
ob_wheel_fr.lineart.crease_threshold = 0.0

# ---- collection membership
col_collection_1.objects.link(ob_head)
col_collection_1.objects.link(ob_eye)
col_collection_1.objects.link(ob_cannon)
col_collection_1.objects.link(ob_cannonfront)
col_collection_1.objects.link(ob_barrel)
col_collection_1.objects.link(ob_hull)
col_collection_1.objects.link(ob_wheel_bl)
col_collection_1.objects.link(ob_wheel_br)
col_collection_1.objects.link(ob_wheel_cl)
col_collection_1.objects.link(ob_wheel_cr)
col_collection_1.objects.link(ob_wheel_fl)
col_collection_1.objects.link(ob_wheel_fr)

# ---- scene / render settings (as saved in the file)
scene.frame_start = 1; scene.frame_end = 250; scene.frame_set(1)
scene.render.engine = 'BLENDER_EEVEE_NEXT'
scene.render.resolution_percentage = 50
scene.render.dither_intensity = 0.0
scene.cycles.use_denoising = False
scene.cycles.samples = 128
scene.cycles.sampling_pattern = 'TABULATED_SOBOL'
scene.cycles.light_sampling_threshold = 0.0
scene.cycles.use_adaptive_sampling = False
scene.cycles.use_light_tree = False
scene.cycles.blur_glossy = 0.0
scene.cycles.sample_clamp_indirect = 0.0
scene.view_settings.view_transform = 'Standard'
bpy.context.view_layer.update()

# ---- added for rendering (the .blend has no active camera and no usable light): camera, sun
cam_auto = bpy.data.cameras.new('AutoCamera')
cam_auto.lens = 50.0
cam_auto.sensor_width = 36.0
cam_auto.clip_end = 1000.0
ob_auto_camera = bpy.data.objects.new('AutoCamera', cam_auto)
scene.collection.objects.link(ob_auto_camera)
ob_auto_camera.location = (4.49115, -5.38938, 4.36792)
ob_auto_camera.rotation_euler = (1.09748, -7.21219e-08, 0.694738)
scene.camera = ob_auto_camera
light_auto_sun = bpy.data.lights.new('AutoSun', 'SUN')
light_auto_sun.energy = 3.0
light_auto_sun.angle = 0.0523599
ob_auto_sun = bpy.data.objects.new('AutoSun', light_auto_sun)
scene.collection.objects.link(ob_auto_sun)
ob_auto_sun.rotation_euler = (0.872665, 0.174533, 0.523599)
bpy.context.view_layer.update()
